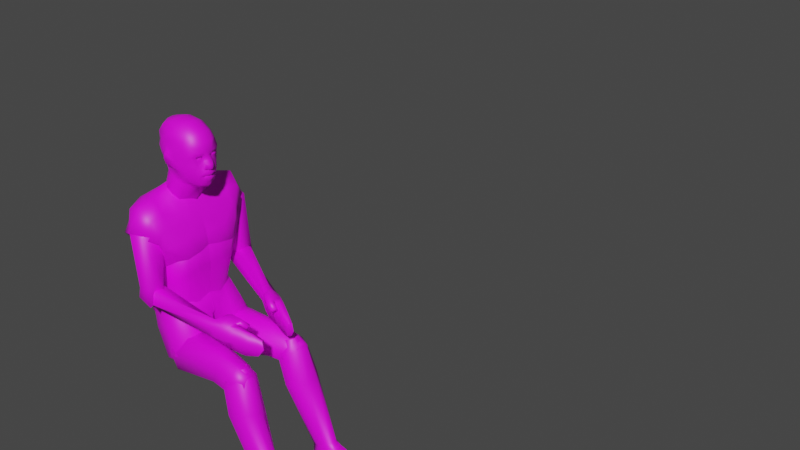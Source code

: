 # Source: New_Person_Animated.blend  (saved by Blender 2.80.51; exported with 4.5.12 LTS)
import bpy
from mathutils import Matrix  # noqa: F401  (used for matrix-valued properties, if any)

bpy.ops.wm.read_factory_settings(use_empty=True)
scene = bpy.context.scene
scene.name = 'Scene'

# ---- collections
col_collection = bpy.data.collections.new('Collection'); scene.collection.children.link(col_collection)

# ---- images (referenced by path relative to the original .blend; pixels are not part of the script)
import os
ASSET_DIR = os.environ.get("B2B_ASSET_DIR", "")  # directory of the original .blend (textures are referenced by path, not embedded)
HERE = os.path.dirname(os.path.abspath(__file__))  # packed textures are extracted next to this script under _unpacked/

def load_image(name, relpath, width, height, colorspace="sRGB"):
    """Load a texture the original file referenced (path relative to the .blend, or extracted next to this script)."""
    p = next((c for c in (os.path.join(HERE, relpath), os.path.join(ASSET_DIR, relpath)) if relpath and os.path.exists(c)), "")
    if p:
        img = bpy.data.images.load(p, check_existing=True)
        img.name = name
    else:  # same state as the original file: an image datablock whose file is absent (Cycles renders it pink)
        img = bpy.data.images.new(name, width, height)
        img.source = "FILE"
        img.filepath = "//" + (relpath or name)
    img.colorspace_settings.name = colorspace
    return img
img_texturedman_png = load_image('TexturedMan.png', 'TexturedMan.png', 1024, 1024, 'sRGB')
img_brown_eye_png = load_image('brown_eye.png', 'brown_eye.png', 1024, 1024, 'sRGB')

# ---- materials (node trees are filled in below, after node groups)
mat_texturedman = bpy.data.materials.new('TexturedMan')
mat_texturedman.displacement_method = 'DISPLACEMENT'
mat_texturedman.roughness = 0.25
mat_eye_brown_001 = bpy.data.materials.new('Eye_brown.001')
mat_eye_brown_001.displacement_method = 'DISPLACEMENT'
mat_eye_brown_001.roughness = 0.25
mat_eye_brown_001.metallic = -1.0

# ---- material node trees
mat_texturedman.use_nodes = True; mat_texturedman.node_tree.nodes.clear()
_N = mat_texturedman.node_tree.nodes; _L = mat_texturedman.node_tree.links
n0 = _N.new('ShaderNodeOutputMaterial'); n0.name = 'Material Output'; n0.location = (300, 300)
n1 = _N.new('ShaderNodeBsdfPrincipled'); n1.name = 'Principled BSDF'; n1.location = (10, 300)
n1.distribution = 'GGX'
n1.subsurface_method = 'BURLEY'
n1.inputs[3].default_value = 1.45
n2 = _N.new('ShaderNodeTexImage'); n2.name = 'Image Texture'; n2.location = (-416, 273)
n2.image = img_texturedman_png
_L.new(n1.outputs[0], n0.inputs[0])
_L.new(n2.outputs[0], n1.inputs[0])
n0.is_active_output = True
mat_eye_brown_001.use_nodes = True; mat_eye_brown_001.node_tree.nodes.clear()
_N = mat_eye_brown_001.node_tree.nodes; _L = mat_eye_brown_001.node_tree.links
n0 = _N.new('ShaderNodeBsdfPrincipled'); n0.name = 'Principled BSDF'; n0.location = (0, 300)
n0.distribution = 'GGX'
n0.subsurface_method = 'BURLEY'
n0.inputs[3].default_value = 1.45
n1 = _N.new('ShaderNodeOutputMaterial'); n1.name = 'Material Output'; n1.location = (300, 300)
n2 = _N.new('ShaderNodeTexImage'); n2.name = 'Image Texture'; n2.location = (-300, 300)
n2.label = 'Diffuse'
n2.image = img_brown_eye_png
n3 = _N.new('ShaderNodeRGB'); n3.name = 'RGB'; n3.location = (-300, 0)
n3.label = 'Specular'
n3.outputs[0].default_value = (1.0, 1.0, 1.0, 1.0)
n4 = _N.new('ShaderNodeRGB'); n4.name = 'RGB.001'; n4.location = (-300, -300)
n4.label = 'Opacity'
n4.outputs[0].default_value = (-1.0, -1.0, -1.0, 1.0)
_L.new(n0.outputs[0], n1.inputs[0])
_L.new(n2.outputs[0], n0.inputs[0])
n1.is_active_output = True

# ---- world
world_world = bpy.data.worlds.new('World'); scene.world = world_world
world_world.use_nodes = True; world_world.node_tree.nodes.clear()
_N = world_world.node_tree.nodes; _L = world_world.node_tree.links
n0 = _N.new('ShaderNodeOutputWorld'); n0.name = 'World Output'; n0.location = (300, 300)
n1 = _N.new('ShaderNodeBackground'); n1.name = 'Background'; n1.location = (10, 300)
n1.inputs[0].default_value = (0.05088, 0.05088, 0.05088, 1.0)
_L.new(n1.outputs[0], n0.inputs[0])
n0.is_active_output = True
world_world.color = (0.05088, 0.05088, 0.05088)
world_world.use_sun_shadow = False
world_world.sun_shadow_jitter_overblur = 0.0

# ---- meshes
me_human_low_proxy741 = bpy.data.meshes.new('human_low-proxy741')
me_human_low_proxy741.from_pydata([(0.03775, 0.0244, 1.483), (0.04368, 0.03719, 1.493), (0.02286, 0.01349, 1.474), (0.0372, 0.06071, 1.507), (0.04411, 0.05208, 1.502), (0.02967, 0.06579, 1.511), (0.01833, 0.06998, 1.515), (0.0, 0.07148, 1.516), (0.0, 0.07226, 1.517), (0.08496, -0.01508, 1.41), (-5.96e-08, -0.03626, 1.379), (0.04763, -0.03537, 1.384), (0.09092, 0.02393, 1.447), (0.08328, 0.08399, 1.48), (0.09512, 0.05784, 1.471), (0.07312, 0.09728, 1.479), (0.04802, 0.1035, 1.479), (0.02206, 0.1037, 1.484), (0.1453, -0.004436, 1.431), (0.1438, 0.09506, 1.463), (0.1387, 0.04889, 1.464), (0.2347, 0.001844, 1.365), (0.2035, 0.1107, 1.384), (0.2486, 0.05336, 1.374), (0.138, 0.1252, 1.449), (0.2194, 0.116, 1.341), (0.1889, -0.02791, 1.34), (0.1421, -0.03402, 1.385), (0.1836, 0.0382, 1.319), (0.1788, -0.0324, 1.314), (0.08427, -0.06265, 1.336), (0.1592, 0.006888, 1.287), (0.1347, -0.05936, 1.261), (0.04017, -0.08077, 1.275), (0.152, 0.00561, 1.212), (-2.265e-07, -0.05916, 1.328), (0.1739, 0.1125, 1.283), (0.1072, 0.1461, 1.42), (0.09309, 0.1629, 1.307), (0.06309, 0.1404, 1.406), (0.1495, 0.09868, 1.213), (-2.384e-08, 0.1433, 1.246), (0.08746, 0.1504, 1.24), (0.1943, -0.008202, 1.426), (0.2096, 0.044, 1.46), (0.2044, 0.1013, 1.436), (0.1604, 0.1296, 1.413), (0.1672, -0.02825, 1.379), (0.1461, -0.05182, 1.319), (0.1017, -0.08005, 1.265), (0.1286, 0.136, 1.371), (0.07489, 0.1516, 1.354), (0.0, 0.007136, 1.47), (0.0, 0.1032, 1.486), (-1.962e-05, -0.06893, 1.28), (-4.768e-08, 0.1419, 1.31), (0.0, 0.1245, 1.406), (-2.384e-08, 0.1324, 1.356), (0.0928, 0.03365, 1.182), (0.07222, 0.05081, 1.191), (0.09366, 0.002759, 1.181), (0.08791, -0.0188, 1.197), (0.07696, -0.02567, 1.199), (0.05653, -0.02591, 1.202), (0.0, 0.04845, 1.193), (0.0, -0.02198, 1.204)], [], [(0, 2, 11, 9), (4, 1, 12, 14), (3, 4, 14, 13), (6, 5, 15, 16), (7, 6, 16, 17), (12, 1, 0, 9), (14, 12, 18, 20), (13, 14, 20, 19), (44, 43, 21, 23), (45, 44, 23, 22), (3, 13, 15, 5), (45, 46, 24, 19), (19, 24, 15, 13), (43, 47, 26, 21), (48, 47, 27, 30), (26, 29, 31, 28), (9, 27, 18, 12), (25, 28, 31, 36), (50, 46, 25, 36), (17, 16, 37, 39), (50, 51, 39, 37), (15, 24, 37, 16), (36, 40, 42, 38), (31, 34, 40, 36), (29, 32, 34, 31), (29, 48, 49, 32), (20, 18, 43, 44), (19, 20, 44, 45), (22, 25, 46, 45), (18, 27, 47, 43), (29, 26, 47, 48), (49, 48, 30, 33), (37, 24, 46, 50), (36, 38, 51, 50), (27, 9, 11, 30), (30, 11, 10, 35), (52, 10, 11, 2), (8, 7, 17, 53), (53, 17, 39, 56), (57, 51, 38, 55), (38, 42, 41, 55), (33, 30, 35, 54), (56, 39, 51, 57), (26, 28, 21), (23, 25, 22), (21, 28, 25, 23), (0, 1, 4, 3, 5, 6, 7, 8, 52, 2), (49, 33, 63, 62), (58, 60, 61, 62, 63, 65, 64, 59), (42, 40, 58, 59), (34, 32, 61, 60), (41, 42, 59, 64), (40, 34, 60, 58), (33, 54, 65, 63), (32, 49, 62, 61)])
me_human_low_proxy741.polygons.foreach_set('use_smooth', [True] * 55)
_uv = me_human_low_proxy741.uv_layers.new(name='human_low-proxy741-UV')
_uv.uv.foreach_set('vector', [0.3825, 0.6534, 0.3697, 0.6442, 0.3713, 0.6184, 0.3877, 0.6326, 0.3974, 0.6703, 0.3911, 0.6624, 0.3981, 0.6504, 0.4069, 0.6626, 0.9089, 0.7985, 0.9047, 0.7932, 0.9075, 0.7835, 0.9163, 0.7894, 0.01494, 0.8008, 0.02257, 0.8053, 0.02507, 0.8193, 0.01674, 0.8181, 0.01044, 0.7994, 0.01494, 0.8008, 0.01674, 0.8181, 0.009573, 0.8146, 0.3981, 0.6504, 0.3911, 0.6624, 0.3825, 0.6534, 0.3877, 0.6326, 0.9075, 0.7835, 0.8952, 0.7853, 0.8865, 0.7597, 0.906, 0.7643, 0.9163, 0.7894, 0.9075, 0.7835, 0.906, 0.7643, 0.9245, 0.7669, 0.9045, 0.7483, 0.8864, 0.7433, 0.8907, 0.7224, 0.9094, 0.7269, 0.9285, 0.7522, 0.9045, 0.7483, 0.9094, 0.7269, 0.9343, 0.7382, 0.9089, 0.7985, 0.9163, 0.7894, 0.9205, 0.7938, 0.9109, 0.8039, 0.7459, 0.004932, 0.7345, 0.02319, 0.7268, 0.006404, 0.737, 0.0, 0.9245, 0.7669, 0.9372, 0.7706, 0.9205, 0.7938, 0.9163, 0.7894, 0.4197, 0.6482, 0.4205, 0.6263, 0.4348, 0.6329, 0.435, 0.6629, 0.4021, 0.5948, 0.4205, 0.6263, 0.4027, 0.624, 0.3783, 0.5976, 0.4348, 0.6329, 0.4177, 0.5961, 0.4315, 0.5853, 0.4515, 0.6117, 0.4915, 0.79, 0.4915, 0.8182, 0.4786, 0.8025, 0.4833, 0.7738, 0.752, 0.03594, 0.7809, 0.05092, 0.7801, 0.07374, 0.7436, 0.07608, 0.7257, 0.04082, 0.7345, 0.02319, 0.752, 0.03594, 0.7436, 0.07608, 0.2557, 0.01681, 0.264, 0.02106, 0.2957, 0.04845, 0.2801, 0.05262, 0.7257, 0.04082, 0.7032, 0.04522, 0.7032, 0.02139, 0.7138, 0.01521, 0.9205, 0.7938, 0.9372, 0.7706, 0.9461, 0.7827, 0.9212, 0.8045, 0.7436, 0.07608, 0.7409, 0.1086, 0.7075, 0.09687, 0.7047, 0.06693, 0.7801, 0.07374, 0.7709, 0.1088, 0.7409, 0.1086, 0.7436, 0.07608, 0.4177, 0.5961, 0.3984, 0.5678, 0.4248, 0.5486, 0.4315, 0.5853, 0.4177, 0.5961, 0.4021, 0.5948, 0.3828, 0.5665, 0.3984, 0.5678, 0.906, 0.7643, 0.8865, 0.7597, 0.8864, 0.7433, 0.9045, 0.7483, 0.9245, 0.7669, 0.906, 0.7643, 0.9045, 0.7483, 0.9285, 0.7522, 0.7533, 0.01159, 0.752, 0.03594, 0.7345, 0.02319, 0.7459, 0.004932, 0.4094, 0.6451, 0.4027, 0.624, 0.4205, 0.6263, 0.4197, 0.6482, 0.4177, 0.5961, 0.4348, 0.6329, 0.4205, 0.6263, 0.4021, 0.5948, 0.3828, 0.5665, 0.4021, 0.5948, 0.3783, 0.5976, 0.3626, 0.5675, 0.7138, 0.01521, 0.7268, 0.006404, 0.7345, 0.02319, 0.7257, 0.04082, 0.7436, 0.07608, 0.7047, 0.06693, 0.7032, 0.04522, 0.7257, 0.04082, 0.4027, 0.624, 0.3877, 0.6326, 0.3713, 0.6184, 0.3783, 0.5976, 0.335, 0.8013, 0.3513, 0.7757, 0.3664, 0.7738, 0.363, 0.7974, 0.3564, 0.6382, 0.3559, 0.6132, 0.3713, 0.6184, 0.3697, 0.6442, 0.006609, 0.7986, 0.01044, 0.7994, 0.009573, 0.8146, 0.003191, 0.8129, 0.2483, 0.01441, 0.2557, 0.01681, 0.2801, 0.05262, 0.2543, 0.05009, 0.2564, 0.07255, 0.2867, 0.07618, 0.2954, 0.09794, 0.2591, 0.0927, 0.2954, 0.09794, 0.2893, 0.1279, 0.2591, 0.1213, 0.2591, 0.0927, 0.3474, 0.8244, 0.335, 0.8013, 0.363, 0.7974, 0.3635, 0.8186, 0.2543, 0.05009, 0.2801, 0.05262, 0.2867, 0.07618, 0.2564, 0.07255, 0.4348, 0.6329, 0.4515, 0.6117, 0.435, 0.6629, 0.9094, 0.7269, 0.752, 0.03594, 0.7533, 0.01159, 0.435, 0.6629, 0.4515, 0.6117, 0.752, 0.03594, 0.9094, 0.7269, 0.3825, 0.6534, 0.3911, 0.6624, 0.9047, 0.7932, 0.9089, 0.7985, 0.02257, 0.8053, 0.01494, 0.8008, 0.01044, 0.7994, 0.006609, 0.7986, 0.3564, 0.6382, 0.3697, 0.6442, 0.3828, 0.5665, 0.3626, 0.5675, 0.3626, 0.5675, 0.3828, 0.5665, 0.7409, 0.1086, 0.7709, 0.1088, 0.3984, 0.5678, 0.3828, 0.5665, 0.3626, 0.5675, 0.3635, 0.8186, 0.2591, 0.1213, 0.2893, 0.1279, 0.7075, 0.09687, 0.7409, 0.1086, 0.7409, 0.1086, 0.7075, 0.09687, 0.4248, 0.5486, 0.3984, 0.5678, 0.3984, 0.5678, 0.4248, 0.5486, 0.2591, 0.1213, 0.2893, 0.1279, 0.2893, 0.1279, 0.2591, 0.1213, 0.7409, 0.1086, 0.7709, 0.1088, 0.7709, 0.1088, 0.7409, 0.1086, 0.3474, 0.8244, 0.3635, 0.8186, 0.3635, 0.8186, 0.3474, 0.8244, 0.3984, 0.5678, 0.3828, 0.5665, 0.3828, 0.5665, 0.3984, 0.5678])
me_human_low_proxy741.materials.append(mat_texturedman)
me_human_low_proxy741.use_remesh_preserve_volume = False
me_human_low_proxy741.use_remesh_preserve_attributes = False
me_human_low_proxy741.use_mirror_vertex_groups = False
me_human_low_proxy741.update()
me_human_low_highpolyeyes = bpy.data.meshes.new('human_low-highpolyeyes')
me_human_low_highpolyeyes.from_pydata([], [], [])
_uv = me_human_low_highpolyeyes.uv_layers.new(name='human_low-highpolyeyes-UV')
_uv.uv.foreach_set('vector', [])
me_human_low_highpolyeyes.materials.append(mat_eye_brown_001)
me_human_low_highpolyeyes.use_remesh_preserve_volume = False
me_human_low_highpolyeyes.use_remesh_preserve_attributes = False
me_human_low_highpolyeyes.use_mirror_vertex_groups = False
me_human_low_highpolyeyes.update()
me_human_low_proxy741_001 = bpy.data.meshes.new('human_low-proxy741.001')
me_human_low_proxy741_001.from_pydata([(0.0542, -0.04419, -0.02848), (0.02292, 0.06465, -0.008896), (0.06801, 0.007326, -0.01908), (0.0558, -0.04371, -0.2334), (0.02043, 0.04793, -0.2287), (0.06802, 0.004112, -0.224), (0.06647, -0.03492, -0.2943), (0.03064, 0.04916, -0.2717), (0.06732, 0.01943, -0.2657), (-0.03491, 0.07265, -0.01865), (-0.01002, 0.0398, -0.2299), (-0.01618, -0.06483, -0.04057), (-0.001655, -0.03657, -0.2381), (-0.07071, -0.005155, -0.04103), (-0.02459, -0.00605, -0.2316), (-0.003653, -0.03061, -0.276), (0.001768, 0.03886, -0.2743), (-0.02081, 0.001336, -0.2708), (0.02079, -0.02036, -0.0009768), (0.0265, 0.00093, 0.002907), (0.007866, 0.02462, 0.007117), (-0.01604, 0.02793, 0.003088), (-0.008294, -0.02889, -0.005973), (-0.03083, -0.004228, -0.006162), (0.0409, -0.006828, -0.303), (0.04125, 0.016, -0.291), (0.02585, 0.02848, -0.2935), (0.01144, -0.005018, -0.2953), (0.01372, 0.02416, -0.2946), (0.004234, 0.008399, -0.2931)], [], [(2, 0, 3, 5), (1, 2, 5, 4), (5, 3, 6, 8), (4, 5, 8, 7), (4, 10, 9, 1), (0, 11, 12, 3), (11, 13, 14, 12), (13, 9, 10, 14), (3, 12, 15, 6), (14, 10, 16, 17), (7, 16, 10, 4), (15, 12, 14, 17), (11, 0, 18, 22), (18, 19, 20, 21, 23, 22), (0, 2, 19, 18), (13, 11, 22, 23), (1, 9, 21, 20), (2, 1, 20, 19), (9, 13, 23, 21), (6, 15, 27, 24), (24, 27, 29, 28, 26, 25), (7, 8, 25, 26), (8, 6, 24, 25), (15, 17, 29, 27), (17, 16, 28, 29), (16, 7, 26, 28)])
me_human_low_proxy741_001.polygons.foreach_set('use_smooth', [True] * 26)
_uv = me_human_low_proxy741_001.uv_layers.new(name='human_low-proxy741-UV')
_uv.uv.foreach_set('vector', [0.9094, 0.7269, 0.8907, 0.7224, 0.9011, 0.6302, 0.9176, 0.6344, 0.9343, 0.7382, 0.9094, 0.7269, 0.9176, 0.6344, 0.9373, 0.6383, 0.9176, 0.6344, 0.9011, 0.6302, 0.9074, 0.6017, 0.9262, 0.616, 0.9373, 0.6383, 0.9176, 0.6344, 0.9262, 0.616, 0.9395, 0.6178, 0.8251, 0.02035, 0.8269, 0.03116, 0.752, 0.03594, 0.7533, 0.01159, 0.435, 0.6629, 0.4348, 0.6329, 0.5086, 0.6455, 0.5031, 0.6678, 0.5259, 0.6864, 0.5483, 0.6802, 0.5549, 0.7725, 0.5444, 0.7776, 0.5483, 0.6802, 0.58, 0.6708, 0.5724, 0.7712, 0.5549, 0.7725, 0.5031, 0.6678, 0.5086, 0.6455, 0.5227, 0.6461, 0.5259, 0.6743, 0.5549, 0.7725, 0.5724, 0.7712, 0.5734, 0.7925, 0.5588, 0.7905, 0.2467, 0.8041, 0.2368, 0.8005, 0.2362, 0.7856, 0.2467, 0.7888, 0.5478, 0.7948, 0.5444, 0.7776, 0.5549, 0.7725, 0.5588, 0.7905, 0.4348, 0.6329, 0.435, 0.6629, 0.435, 0.6629, 0.4348, 0.6329, 0.435, 0.6629, 0.9094, 0.7269, 0.7533, 0.01159, 0.58, 0.6708, 0.5483, 0.6802, 0.4348, 0.6329, 0.8907, 0.7224, 0.9094, 0.7269, 0.9094, 0.7269, 0.8907, 0.7224, 0.5483, 0.6802, 0.5259, 0.6864, 0.5259, 0.6864, 0.5483, 0.6802, 0.7533, 0.01159, 0.752, 0.03594, 0.752, 0.03594, 0.7533, 0.01159, 0.9094, 0.7269, 0.9343, 0.7382, 0.9343, 0.7382, 0.9094, 0.7269, 0.58, 0.6708, 0.5483, 0.6802, 0.5483, 0.6802, 0.58, 0.6708, 0.5259, 0.6743, 0.5227, 0.6461, 0.5227, 0.6461, 0.5259, 0.6743, 0.5259, 0.6743, 0.5227, 0.6461, 0.5588, 0.7905, 0.5734, 0.7925, 0.2467, 0.8041, 0.9262, 0.616, 0.9395, 0.6178, 0.9262, 0.616, 0.9262, 0.616, 0.9395, 0.6178, 0.9262, 0.616, 0.9074, 0.6017, 0.9074, 0.6017, 0.9262, 0.616, 0.5478, 0.7948, 0.5588, 0.7905, 0.5588, 0.7905, 0.5478, 0.7948, 0.5588, 0.7905, 0.5734, 0.7925, 0.5734, 0.7925, 0.5588, 0.7905, 0.2368, 0.8005, 0.2467, 0.8041, 0.2467, 0.8041, 0.2368, 0.8005])
me_human_low_proxy741_001.materials.append(mat_texturedman)
me_human_low_proxy741_001.use_remesh_preserve_volume = False
me_human_low_proxy741_001.use_remesh_preserve_attributes = False
me_human_low_proxy741_001.use_mirror_vertex_groups = False
me_human_low_proxy741_001.update()
me_human_low_proxy741_002 = bpy.data.meshes.new('human_low-proxy741.002')
me_human_low_proxy741_002.from_pydata([(0.04227, -0.04086, -0.02879), (0.006438, 0.04321, -0.006179), (0.04311, 0.01349, -0.0001991), (0.04145, -0.05256, -0.2598), (0.05905, 0.006712, -0.2612), (0.06379, -0.02802, -0.2571), (-0.02786, -0.03655, -0.0105), (0.01579, -0.03152, -0.2593), (-0.02244, 0.03292, -0.008808), (-0.04502, -0.004609, -0.005272), (0.01109, -0.001143, -0.2625), (0.03345, 0.02232, -0.2632), (0.01417, -0.08447, -0.3009), (0.001907, -0.06634, -0.2844), (0.02259, -0.07814, -0.373), (0.0009303, -0.07003, -0.3722), (0.02857, -0.0624, -0.3697), (0.005721, -0.05459, -0.3684), (0.03177, -0.06837, -0.3239), (0.002538, -0.04675, -0.3081), (-0.00193, -0.06845, -0.3383), (0.01533, -0.08512, -0.3388), (0.009546, -0.05149, -0.3385), (0.03209, -0.05925, -0.3433), (0.05976, -0.0535, -0.2929), (0.05914, -0.06211, -0.3175), (0.008327, -0.02539, -0.2905), (0.0631, -0.0006772, -0.2852), (0.06596, -0.007695, -0.3202), (0.0439, 0.02476, -0.2856), (0.03931, 0.02676, -0.3283), (0.01383, 0.01914, -0.2928), (0.0161, 0.02053, -0.3326), (0.02313, -0.02453, -0.3277), (0.03356, -0.07032, -0.3536), (0.05738, -0.06967, -0.3485), (0.06525, -0.01919, -0.3545), (0.05073, 0.02422, -0.3601), (0.02926, 0.02062, -0.3668), (0.02338, -0.02673, -0.3636), (0.03273, -0.06652, -0.4062), (0.05559, -0.07311, -0.395), (0.05553, 0.01749, -0.407), (0.03677, 0.01566, -0.4134), (0.03181, -0.0325, -0.3998), (0.03966, -0.06477, -0.4433), (0.0554, -0.06753, -0.4431), (0.05797, -0.0396, -0.4603), (0.05693, -0.006255, -0.4508), (0.04024, -0.003759, -0.4481), (0.03558, -0.03692, -0.4526), (0.0663, -0.02934, -0.3971), (0.03966, -0.06477, -0.4433), (0.0554, -0.06753, -0.4431), (0.05797, -0.0396, -0.4603), (0.05693, -0.006255, -0.4508), (0.04024, -0.003759, -0.4481), (0.03558, -0.03692, -0.4526), (0.01605, -0.01967, 0.01376), (0.01635, -6.959e-06, 0.02411), (0.003086, 0.01075, 0.02194), (-0.009321, -0.01811, 0.02038), (-0.00736, 0.007024, 0.02099), (-0.01553, -0.006552, 0.02227)], [], [(2, 0, 3, 5), (1, 2, 5, 4), (0, 6, 7, 3), (6, 9, 10, 7), (8, 11, 10, 9), (4, 11, 8, 1), (3, 7, 13, 12), (21, 20, 15, 14), (14, 15, 17, 16), (23, 22, 19, 18), (21, 23, 18, 12), (20, 22, 17, 15), (12, 13, 20, 21), (16, 17, 22, 23), (14, 16, 23, 21), (13, 19, 22, 20), (12, 18, 25, 24), (27, 4, 5, 24), (3, 12, 24, 5), (7, 26, 19, 13), (4, 27, 29, 11), (29, 27, 28, 30), (31, 10, 11, 29), (31, 29, 30, 32), (26, 7, 10, 31), (26, 31, 32, 33), (33, 18, 19, 26), (33, 32, 38, 39), (30, 28, 36, 37), (35, 41, 51, 36), (32, 30, 37, 38), (25, 18, 34, 35), (18, 33, 39, 34), (38, 37, 42, 43), (28, 25, 35, 36), (34, 39, 44, 40), (35, 34, 40, 41), (39, 38, 43, 44), (44, 43, 49, 50), (43, 42, 48, 49), (27, 24, 25, 28), (40, 44, 50, 45), (41, 40, 45, 46), (36, 51, 42, 37), (51, 47, 48, 42), (41, 46, 47, 51), (54, 57, 56, 55), (52, 57, 54, 53), (1, 8, 62, 60), (58, 59, 60, 62, 63, 61), (0, 2, 59, 58), (6, 0, 58, 61), (9, 6, 61, 63), (2, 1, 60, 59), (8, 9, 63, 62)])
me_human_low_proxy741_002.polygons.foreach_set('use_smooth', [True] * 55)
_uv = me_human_low_proxy741_002.uv_layers.new(name='human_low-proxy741-UV')
_uv.uv.foreach_set('vector', [0.9262, 0.616, 0.9074, 0.6017, 0.9137, 0.4955, 0.9205, 0.4968, 0.9395, 0.6178, 0.9262, 0.616, 0.9205, 0.4968, 0.9338, 0.4965, 0.7847, 0.6805, 0.8107, 0.6723, 0.8046, 0.7561, 0.7966, 0.7629, 0.5478, 0.7948, 0.5588, 0.7905, 0.5683, 0.9125, 0.5574, 0.9127, 0.5734, 0.7925, 0.5767, 0.9135, 0.5683, 0.9125, 0.5588, 0.7905, 0.8207, 0.7647, 0.813, 0.7594, 0.8107, 0.6741, 0.8207, 0.6723, 0.7966, 0.7629, 0.8046, 0.7561, 0.8107, 0.7769, 0.8076, 0.786, 0.7727, 0.8152, 0.7682, 0.813, 0.7665, 0.8038, 0.7727, 0.8036, 0.2299, 0.7856, 0.2362, 0.7865, 0.2358, 0.7901, 0.2293, 0.7891, 0.2286, 0.7974, 0.2343, 0.7995, 0.2362, 0.812, 0.2267, 0.8044, 0.2869, 0.7776, 0.2929, 0.7747, 0.2929, 0.784, 0.2871, 0.7939, 0.5416, 0.9485, 0.5455, 0.9484, 0.5452, 0.9607, 0.5416, 0.9619, 0.5364, 0.9332, 0.5417, 0.9257, 0.5416, 0.9485, 0.5372, 0.9496, 0.2293, 0.7891, 0.2358, 0.7901, 0.2343, 0.7995, 0.2286, 0.7974, 0.2884, 0.7639, 0.2917, 0.7645, 0.2929, 0.7747, 0.2869, 0.7776, 0.5417, 0.9257, 0.5485, 0.9337, 0.5455, 0.9484, 0.5416, 0.9485, 0.6507, 0.8076, 0.6423, 0.7981, 0.6452, 0.7875, 0.6507, 0.7889, 0.9327, 0.4852, 0.9338, 0.4965, 0.9205, 0.4968, 0.9128, 0.4799, 0.7966, 0.7629, 0.8076, 0.786, 0.7918, 0.7745, 0.7896, 0.7554, 0.5574, 0.9127, 0.5587, 0.9257, 0.5485, 0.9337, 0.5417, 0.9257, 0.9338, 0.4965, 0.9327, 0.4852, 0.9427, 0.487, 0.9408, 0.4979, 0.9427, 0.487, 0.9327, 0.4852, 0.9314, 0.469, 0.9459, 0.4687, 0.2162, 0.7992, 0.2169, 0.8152, 0.2084, 0.8096, 0.2063, 0.801, 0.2162, 0.7992, 0.2063, 0.801, 0.2102, 0.786, 0.2169, 0.7856, 0.5587, 0.9257, 0.5574, 0.9127, 0.5683, 0.9125, 0.5771, 0.9261, 0.5587, 0.9257, 0.5771, 0.9261, 0.579, 0.9438, 0.5609, 0.9429, 0.5609, 0.9429, 0.5441, 0.9419, 0.5485, 0.9337, 0.5587, 0.9257, 0.5609, 0.9429, 0.579, 0.9438, 0.58, 0.9601, 0.5611, 0.9599, 0.9459, 0.4687, 0.9314, 0.469, 0.9285, 0.4532, 0.9461, 0.4534, 0.9092, 0.4547, 0.9102, 0.4341, 0.9263, 0.4337, 0.9285, 0.4532, 0.6853, 0.7287, 0.6786, 0.73, 0.6763, 0.7192, 0.6819, 0.7174, 0.2063, 0.8176, 0.1963, 0.8139, 0.2003, 0.8024, 0.2063, 0.8049, 0.5441, 0.9419, 0.5609, 0.9429, 0.5611, 0.9599, 0.544, 0.9575, 0.6819, 0.7174, 0.6763, 0.7192, 0.6775, 0.7029, 0.6819, 0.7014, 0.9314, 0.469, 0.9105, 0.4689, 0.9092, 0.4547, 0.9285, 0.4532, 0.544, 0.9575, 0.5611, 0.9599, 0.5597, 0.9774, 0.5467, 0.9813, 0.2063, 0.8049, 0.2003, 0.8024, 0.1996, 0.7856, 0.2057, 0.7884, 0.5611, 0.9599, 0.58, 0.9601, 0.579, 0.9816, 0.5597, 0.9774, 0.5597, 0.9774, 0.579, 0.9816, 0.572, 0.9973, 0.5592, 1.0, 0.6819, 0.7014, 0.6775, 0.7029, 0.6796, 0.6832, 0.6829, 0.685, 0.9327, 0.4852, 0.9128, 0.4799, 0.9105, 0.4689, 0.9314, 0.469, 0.5467, 0.9813, 0.5597, 0.9774, 0.5592, 1.0, 0.5485, 0.9974, 0.7905, 0.8149, 0.7847, 0.8099, 0.7867, 0.7976, 0.79, 0.798, 0.9285, 0.4532, 0.9263, 0.4337, 0.9453, 0.4321, 0.9461, 0.4534, 0.9263, 0.4337, 0.9253, 0.4083, 0.9376, 0.4131, 0.9453, 0.4321, 0.9102, 0.4341, 0.9147, 0.414, 0.9253, 0.4083, 0.9263, 0.4337, 0.6802, 0.6708, 0.6853, 0.6741, 0.6829, 0.685, 0.6796, 0.6832, 0.7867, 0.7976, 0.785, 0.7876, 0.7905, 0.786, 0.79, 0.798, 0.8207, 0.6723, 0.8107, 0.6741, 0.8107, 0.6741, 0.8207, 0.6723, 0.7847, 0.6805, 0.9262, 0.616, 0.8207, 0.6723, 0.5734, 0.7925, 0.5588, 0.7905, 0.8107, 0.6723, 0.9074, 0.6017, 0.9262, 0.616, 0.9262, 0.616, 0.9074, 0.6017, 0.8107, 0.6723, 0.7847, 0.6805, 0.7847, 0.6805, 0.8107, 0.6723, 0.5588, 0.7905, 0.5478, 0.7948, 0.5478, 0.7948, 0.5588, 0.7905, 0.9262, 0.616, 0.9395, 0.6178, 0.9395, 0.6178, 0.9262, 0.616, 0.5734, 0.7925, 0.5588, 0.7905, 0.5588, 0.7905, 0.5734, 0.7925])
me_human_low_proxy741_002.materials.append(mat_texturedman)
me_human_low_proxy741_002.use_remesh_preserve_volume = False
me_human_low_proxy741_002.use_remesh_preserve_attributes = False
me_human_low_proxy741_002.use_mirror_vertex_groups = False
me_human_low_proxy741_002.update()
me_human_low_proxy741_004 = bpy.data.meshes.new('human_low-proxy741.004')
me_human_low_proxy741_004.from_pydata([(0.05631, -0.06602, -0.227), (0.01589, -0.0759, -0.2094), (0.07722, -0.01949, -0.2294), (0.07604, 0.03615, -0.1933), (0.006523, 0.06358, -0.195), (0.04801, 0.05948, -0.1957), (-0.03746, -0.02437, -0.203), (-0.02111, -0.09183, -0.006757), (0.04914, -0.09026, 0.001322), (0.09605, -0.03293, 0.005343), (0.07846, 0.04973, 0.003584), (0.02373, 0.09072, -0.001279), (-0.07636, -0.03415, -0.0178), (-0.04436, 0.07282, -0.00566), (0.05289, -0.04848, -0.3044), (0.02469, -0.04625, -0.3033), (0.0849, -0.01485, -0.3042), (0.09214, 0.04398, -0.2991), (0.02352, 0.07878, -0.2947), (0.06439, 0.07878, -0.3012), (-0.01119, -0.02025, -0.3005), (-0.04474, 0.01739, -0.2058), (-0.08577, 0.01027, -0.01497), (-0.02261, 0.03183, -0.2979), (-0.01585, -0.04428, 0.06177), (0.01594, -0.04357, 0.06543), (0.03718, -0.01762, 0.06725), (0.02921, 0.0198, 0.06645), (0.004445, 0.03835, 0.06425), (-0.02638, 0.03025, 0.06227), (-0.04512, 0.001933, 0.05806), (-0.04086, -0.01817, 0.05677), (0.03406, 0.04257, -0.3453), (0.05446, 0.04257, -0.3485), (0.04872, -0.02096, -0.3501), (0.03465, -0.01985, -0.3496), (0.01673, -0.00687, -0.3482), (0.0647, -0.004172, -0.3501), (0.06832, 0.02519, -0.3475), (0.01103, 0.01913, -0.3469)], [], [(8, 7, 1, 0), (9, 8, 0, 2), (11, 10, 3, 5), (9, 2, 3, 10), (22, 13, 4, 21), (11, 5, 4, 13), (1, 7, 12, 6), (4, 5, 19, 18), (0, 1, 15, 14), (1, 6, 20, 15), (2, 0, 14, 16), (3, 2, 16, 17), (21, 4, 18, 23), (5, 3, 17, 19), (12, 22, 21, 6), (6, 21, 23, 20), (10, 11, 28, 27), (24, 25, 26, 27, 28, 29, 30, 31), (11, 13, 29, 28), (22, 12, 31, 30), (9, 10, 27, 26), (12, 7, 24, 31), (8, 9, 26, 25), (13, 22, 30, 29), (7, 8, 25, 24), (20, 23, 39, 36), (32, 33, 38, 37, 34, 35, 36, 39), (23, 18, 32, 39), (18, 19, 33, 32), (17, 16, 37, 38), (16, 14, 34, 37), (15, 20, 36, 35), (14, 15, 35, 34), (19, 17, 38, 33)])
me_human_low_proxy741_004.polygons.foreach_set('use_smooth', [True] * 34)
_uv = me_human_low_proxy741_004.uv_layers.new(name='human_low-proxy741-UV')
_uv.uv.foreach_set('vector', [0.4357, 0.3495, 0.4148, 0.3425, 0.445, 0.2525, 0.4602, 0.2466, 0.4654, 0.3556, 0.4357, 0.3495, 0.4602, 0.2466, 0.4787, 0.2474, 0.7251, 0.3096, 0.7526, 0.3075, 0.7576, 0.3989, 0.744, 0.4003, 0.7835, 0.3062, 0.7749, 0.4151, 0.7576, 0.3989, 0.7526, 0.3075, 0.2342, 0.3449, 0.2645, 0.3398, 0.2764, 0.4306, 0.2483, 0.4344, 0.2898, 0.3407, 0.2866, 0.4334, 0.2764, 0.4306, 0.2645, 0.3398, 1.0, 0.6527, 0.9967, 0.748, 0.9633, 0.7445, 0.9693, 0.6571, 0.732, 0.3996, 0.744, 0.4003, 0.7429, 0.4497, 0.7326, 0.4465, 0.4602, 0.2466, 0.445, 0.2525, 0.463, 0.211, 0.4698, 0.2114, 1.0, 0.6527, 0.9693, 0.6571, 0.9744, 0.6106, 0.9919, 0.6083, 0.4787, 0.2474, 0.4602, 0.2466, 0.4698, 0.2114, 0.488, 0.2136, 0.4912, 0.2655, 0.4787, 0.2474, 0.488, 0.2136, 0.506, 0.2178, 0.2483, 0.4344, 0.2764, 0.4306, 0.2857, 0.477, 0.2592, 0.4776, 0.744, 0.4003, 0.7576, 0.3989, 0.7601, 0.4485, 0.7429, 0.4497, 0.9633, 0.7445, 0.9483, 0.7454, 0.9559, 0.6552, 0.9693, 0.6571, 0.9693, 0.6571, 0.9559, 0.6552, 0.9568, 0.6109, 0.9744, 0.6106, 0.7526, 0.3075, 0.7251, 0.3096, 0.7251, 0.3096, 0.7526, 0.3075, 0.9967, 0.748, 0.4357, 0.3495, 0.7835, 0.3062, 0.7526, 0.3075, 0.2898, 0.3407, 0.2645, 0.3398, 0.9483, 0.7454, 0.9633, 0.7445, 0.2898, 0.3407, 0.2645, 0.3398, 0.2645, 0.3398, 0.2898, 0.3407, 0.9483, 0.7454, 0.9633, 0.7445, 0.9633, 0.7445, 0.9483, 0.7454, 0.7835, 0.3062, 0.7526, 0.3075, 0.7526, 0.3075, 0.7835, 0.3062, 0.9633, 0.7445, 0.9967, 0.748, 0.9967, 0.748, 0.9633, 0.7445, 0.4357, 0.3495, 0.4654, 0.3556, 0.4654, 0.3556, 0.4357, 0.3495, 0.2645, 0.3398, 0.2342, 0.3449, 0.2342, 0.3449, 0.2645, 0.3398, 0.4148, 0.3425, 0.4357, 0.3495, 0.4357, 0.3495, 0.4148, 0.3425, 0.9744, 0.6106, 0.9568, 0.6109, 0.9568, 0.6109, 0.9744, 0.6106, 0.2857, 0.477, 0.7429, 0.4497, 0.506, 0.2178, 0.488, 0.2136, 0.4698, 0.2114, 0.9919, 0.6083, 0.9744, 0.6106, 0.2592, 0.4776, 0.2592, 0.4776, 0.2857, 0.477, 0.2857, 0.477, 0.2592, 0.4776, 0.7326, 0.4465, 0.7429, 0.4497, 0.7429, 0.4497, 0.7326, 0.4465, 0.506, 0.2178, 0.488, 0.2136, 0.488, 0.2136, 0.506, 0.2178, 0.488, 0.2136, 0.4698, 0.2114, 0.4698, 0.2114, 0.488, 0.2136, 0.9919, 0.6083, 0.9744, 0.6106, 0.9744, 0.6106, 0.9919, 0.6083, 0.4698, 0.2114, 0.463, 0.211, 0.463, 0.211, 0.4698, 0.2114, 0.7429, 0.4497, 0.7601, 0.4485, 0.7601, 0.4485, 0.7429, 0.4497])
me_human_low_proxy741_004.materials.append(mat_texturedman)
me_human_low_proxy741_004.use_remesh_preserve_volume = False
me_human_low_proxy741_004.use_remesh_preserve_attributes = False
me_human_low_proxy741_004.use_mirror_vertex_groups = False
me_human_low_proxy741_004.update()
me_human_low_proxy741_005 = bpy.data.meshes.new('human_low-proxy741.005')
me_human_low_proxy741_005.from_pydata([(0.01487, -0.05762, -0.002628), (-0.01333, -0.05539, -0.001493), (0.04688, -0.02398, -0.002436), (0.05412, 0.03484, 0.002666), (-0.0145, 0.06965, 0.007069), (0.02637, 0.06965, 0.0006126), (-0.04921, -0.02939, 0.001315), (0.02665, -0.04333, -0.1248), (-0.01803, -0.0358, -0.1361), (0.05848, -0.01844, -0.1122), (0.07081, 0.03748, -0.1093), (-0.003568, 0.0837, -0.1309), (0.04045, 0.07675, -0.1241), (-0.05276, -0.009492, -0.1288), (0.0205, -0.05271, -0.3929), (-0.005807, -0.04686, -0.3867), (0.04684, -0.02146, -0.398), (0.05081, 0.01763, -0.3999), (-0.004446, 0.04899, -0.396), (0.01936, 0.05334, -0.3949), (-0.01787, -0.02132, -0.3875), (0.02381, -0.06646, -0.4054), (-0.01441, -0.06347, -0.4089), (0.05597, -0.02401, -0.4333), (0.0238, -0.0892, -0.4201), (-0.02775, -0.06572, -0.4301), (0.05868, -0.04211, -0.4517), (0.01663, -0.1197, -0.4356), (-0.03446, -0.1212, -0.4451), (0.06684, -0.08059, -0.4644), (0.01187, -0.1922, -0.4587), (-0.02774, -0.1884, -0.4589), (0.06294, -0.15, -0.4634), (0.04813, 0.01616, -0.4463), (-0.0125, 0.05644, -0.4331), (0.02148, 0.06514, -0.4373), (-0.02643, -0.01429, -0.4319), (0.04597, 0.02144, -0.467), (-0.0147, 0.05505, -0.4704), (0.01703, 0.0663, -0.4692), (-0.02431, -0.01043, -0.458), (-0.02848, -0.06208, -0.4553), (0.04724, -0.02261, -0.4795), (-0.03861, -0.118, -0.4805), (0.05494, -0.0767, -0.4885), (0.00972, -0.1933, -0.4878), (-0.026, -0.1865, -0.4895), (0.05958, -0.1512, -0.4902), (0.0369, 0.01049, -0.4835), (-0.008594, 0.03785, -0.4892), (0.01265, 0.05353, -0.4856), (-0.01913, -0.01666, -0.4802), (-0.06063, 0.0227, 0.003949), (-0.05974, 0.03275, -0.1245), (-0.02061, 0.01077, -0.394), (-0.02374, 0.02007, -0.4379), (-0.02511, 0.02, -0.4715), (-0.01253, 0.009408, -0.4895), (0.001772, -0.03601, 0.04249), (-0.01101, -0.035, 0.04301), (0.01627, -0.02077, 0.04258), (0.01956, 0.005885, 0.04489), (-0.01154, 0.02166, 0.04689), (0.006981, 0.02166, 0.04396), (-0.02727, -0.02322, 0.04428), (-0.03244, 0.0003823, 0.04547)], [], [(3, 2, 9, 10), (2, 0, 7, 9), (5, 3, 10, 12), (52, 4, 11, 53), (4, 5, 12, 11), (1, 6, 13, 8), (0, 1, 8, 7), (9, 7, 14, 16), (12, 10, 17, 19), (53, 11, 18, 54), (11, 12, 19, 18), (8, 13, 20, 15), (7, 8, 15, 14), (10, 9, 16, 17), (14, 15, 22, 21), (16, 14, 21, 23), (21, 22, 25, 24), (23, 21, 24, 26), (24, 25, 28, 27), (26, 24, 27, 29), (27, 28, 31, 30), (29, 27, 30, 32), (18, 19, 35, 34), (54, 18, 34, 55), (19, 17, 33, 35), (16, 23, 33, 17), (22, 15, 20, 36), (35, 33, 37, 39), (55, 34, 38, 56), (34, 35, 39, 38), (26, 37, 33, 23), (22, 36, 40, 25), (38, 39, 50, 49), (31, 28, 43, 46), (37, 26, 42, 48), (39, 37, 48, 50), (28, 25, 41, 43), (25, 40, 51, 41), (56, 38, 49, 57), (29, 32, 47, 44), (26, 29, 44, 42), (32, 30, 45, 47), (30, 31, 46, 45), (45, 46, 43, 47), (41, 44, 47, 43), (44, 41, 51, 42), (6, 52, 53, 13), (13, 53, 54, 20), (20, 54, 55, 36), (36, 55, 56, 40), (40, 56, 57, 51), (57, 48, 42, 51), (50, 48, 57, 49), (3, 5, 63, 61), (52, 6, 64, 65), (2, 3, 61, 60), (6, 1, 59, 64), (5, 4, 62, 63), (4, 52, 65, 62), (0, 2, 60, 58), (1, 0, 58, 59)])
me_human_low_proxy741_005.polygons.foreach_set('use_smooth', [True] * 61)
_uv = me_human_low_proxy741_005.uv_layers.new(name='human_low-proxy741-UV')
_uv.uv.foreach_set('vector', [0.506, 0.2178, 0.488, 0.2136, 0.5008, 0.1642, 0.5195, 0.1679, 0.488, 0.2136, 0.4698, 0.2114, 0.4862, 0.1563, 0.5008, 0.1642, 0.7429, 0.4497, 0.7601, 0.4485, 0.7648, 0.5, 0.7455, 0.507, 0.2592, 0.4776, 0.2857, 0.477, 0.2928, 0.5398, 0.2619, 0.5362, 0.7326, 0.4465, 0.7429, 0.4497, 0.7455, 0.507, 0.7321, 0.5102, 0.9919, 0.6083, 0.9744, 0.6106, 0.9649, 0.55, 0.982, 0.5455, 0.9998, 0.6065, 0.9919, 0.6083, 0.982, 0.5455, 0.9969, 0.5489, 0.5008, 0.1642, 0.4862, 0.1563, 0.4986, 0.031, 0.5143, 0.03185, 0.7455, 0.507, 0.7648, 0.5, 0.7676, 0.6345, 0.7491, 0.6326, 0.2619, 0.5362, 0.2928, 0.5398, 0.2809, 0.6635, 0.2663, 0.6632, 0.7321, 0.5102, 0.7455, 0.507, 0.7491, 0.6326, 0.7456, 0.6333, 0.982, 0.5455, 0.9649, 0.55, 0.9756, 0.4288, 0.9854, 0.4285, 0.9969, 0.5489, 0.982, 0.5455, 0.9854, 0.4285, 0.9928, 0.4244, 0.5195, 0.1679, 0.5008, 0.1642, 0.5143, 0.03185, 0.5259, 0.03283, 0.7755, 0.8013, 0.7743, 0.7932, 0.7812, 0.7884, 0.7812, 0.8023, 0.5143, 0.03185, 0.4986, 0.031, 0.496, 0.02395, 0.5181, 0.01575, 0.635, 0.8013, 0.6341, 0.7907, 0.6423, 0.7875, 0.6423, 0.8085, 0.5181, 0.01575, 0.496, 0.02395, 0.49, 0.01567, 0.5145, 0.007022, 0.3811, 0.7826, 0.4007, 0.7738, 0.4038, 0.7983, 0.384, 0.7963, 0.5145, 0.007022, 0.49, 0.01567, 0.4795, 0.006656, 0.5067, 0.0, 0.384, 0.7963, 0.4038, 0.7983, 0.4006, 0.8264, 0.3859, 0.8264, 0.3667, 0.7761, 0.384, 0.7963, 0.3859, 0.8264, 0.3664, 0.8068, 0.2809, 0.6635, 0.2873, 0.6634, 0.2914, 0.6827, 0.2809, 0.68, 0.2663, 0.6632, 0.2809, 0.6635, 0.2809, 0.68, 0.268, 0.683, 0.7491, 0.6326, 0.7676, 0.6345, 0.7678, 0.6561, 0.7462, 0.6526, 0.778, 0.6338, 0.7824, 0.6504, 0.7678, 0.6561, 0.7676, 0.6345, 0.988, 0.418, 0.9854, 0.4285, 0.9756, 0.4288, 0.9705, 0.4083, 0.7462, 0.6526, 0.7678, 0.6561, 0.7657, 0.6647, 0.7448, 0.6658, 0.268, 0.683, 0.2809, 0.68, 0.2797, 0.6955, 0.2674, 0.6971, 0.2809, 0.68, 0.2914, 0.6827, 0.2904, 0.6955, 0.2797, 0.6955, 0.7896, 0.6585, 0.7657, 0.6647, 0.7678, 0.6561, 0.7824, 0.6504, 0.2461, 0.6752, 0.257, 0.6818, 0.2586, 0.693, 0.2407, 0.6842, 0.2797, 0.6955, 0.2904, 0.6955, 0.2862, 0.7015, 0.2765, 0.7028, 0.5139, 0.7869, 0.5145, 0.8095, 0.5031, 0.8095, 0.5042, 0.7853, 0.7657, 0.6647, 0.7896, 0.6585, 0.7809, 0.6681, 0.7669, 0.6703, 0.7448, 0.6658, 0.7657, 0.6647, 0.7669, 0.6703, 0.7472, 0.6716, 0.2209, 0.6938, 0.2407, 0.6842, 0.2408, 0.6922, 0.2198, 0.7053, 0.2407, 0.6842, 0.2586, 0.693, 0.2577, 0.7011, 0.2408, 0.6922, 0.2674, 0.6971, 0.2797, 0.6955, 0.2765, 0.7028, 0.2673, 0.7039, 0.805, 0.6644, 0.8266, 0.664, 0.8269, 0.6723, 0.8018, 0.6717, 0.7896, 0.6585, 0.805, 0.6644, 0.8018, 0.6717, 0.7809, 0.6681, 0.6851, 0.73, 0.6851, 0.7581, 0.6763, 0.7586, 0.677, 0.7307, 0.5145, 0.7751, 0.5139, 0.7869, 0.5042, 0.7853, 0.5059, 0.7738, 0.2653, 0.815, 0.252, 0.8119, 0.2488, 0.7821, 0.2869, 0.7984, 0.2555, 0.7561, 0.2869, 0.7653, 0.2869, 0.7984, 0.2488, 0.7821, 0.2869, 0.7653, 0.2555, 0.7561, 0.2594, 0.7349, 0.2847, 0.7395, 0.9744, 0.6106, 0.9568, 0.6109, 0.9515, 0.5514, 0.9649, 0.55, 0.9649, 0.55, 0.9515, 0.5514, 0.9658, 0.4254, 0.9756, 0.4288, 0.2585, 0.6617, 0.2663, 0.6632, 0.268, 0.683, 0.257, 0.6818, 0.257, 0.6818, 0.268, 0.683, 0.2674, 0.6971, 0.2586, 0.693, 0.2949, 0.7939, 0.2949, 0.8058, 0.2869, 0.8041, 0.2873, 0.796, 0.2621, 0.7233, 0.2808, 0.7241, 0.2847, 0.7395, 0.2594, 0.7349, 0.2721, 0.7053, 0.2808, 0.7241, 0.2621, 0.7233, 0.2642, 0.7113, 0.7601, 0.4485, 0.7429, 0.4497, 0.7429, 0.4497, 0.7601, 0.4485, 0.9568, 0.6109, 0.9744, 0.6106, 0.9744, 0.6106, 0.9568, 0.6109, 0.488, 0.2136, 0.506, 0.2178, 0.506, 0.2178, 0.488, 0.2136, 0.9744, 0.6106, 0.9919, 0.6083, 0.9919, 0.6083, 0.9744, 0.6106, 0.7429, 0.4497, 0.7326, 0.4465, 0.7326, 0.4465, 0.7429, 0.4497, 0.2857, 0.477, 0.2592, 0.4776, 0.2592, 0.4776, 0.2857, 0.477, 0.4698, 0.2114, 0.488, 0.2136, 0.488, 0.2136, 0.4698, 0.2114, 0.9919, 0.6083, 0.9998, 0.6065, 0.9998, 0.6065, 0.9919, 0.6083])
me_human_low_proxy741_005.materials.append(mat_texturedman)
me_human_low_proxy741_005.use_remesh_preserve_volume = False
me_human_low_proxy741_005.use_remesh_preserve_attributes = False
me_human_low_proxy741_005.use_mirror_vertex_groups = False
me_human_low_proxy741_005.update()
me_human_low_proxy741_006 = bpy.data.meshes.new('human_low-proxy741.006')
me_human_low_proxy741_006.from_pydata([(0.02759, -0.1617, 0.127), (0.04091, -0.1605, 0.1265), (0.02181, -0.1669, 0.1368), (0.04726, -0.1615, 0.1384), (0.01576, -0.1725, 0.1472), (0.05468, -0.1569, 0.1488), (0.02658, -0.1645, 0.1783), (0.05777, -0.1424, 0.1725), (0.05828, -0.1477, 0.1307), (0.06582, -0.1377, 0.1417), (0.06853, -0.1176, 0.1605), (0.07371, -0.1092, 0.1246), (0.07601, -0.08585, 0.1443), (0.06934, -0.1292, 0.1048), (0.04706, -0.1559, 0.1265), (0.06644, -0.02065, 0.09425), (0.03818, -0.1627, 0.1273), (0.04099, -0.1568, 0.1164), (0.04352, -0.159, 0.09394), (0.0226, -0.1619, 0.12), (0.02352, -0.1638, 0.1067), (0.07723, -0.08217, 0.1058), (0.08373, -0.06835, 0.1329), (0.09048, -0.05387, 0.1357), (0.09062, -0.04383, 0.1152), (0.07911, -0.07206, 0.08461), (0.08806, -0.04971, 0.09654), (0.07251, -0.01572, 0.1202), (0.08025, -0.03561, 0.133), (0.06805, -0.1173, 0.08413), (0.05186, -0.1483, 0.07417), (0.03847, -0.161, 0.06462), (0.03559, -0.1615, 0.08248), (0.02357, -0.1642, 0.09624), (0.0, -0.1812, 0.06419), (0.05437, -0.01927, 0.052), (0.02166, -0.1687, 0.04736), (0.02393, -0.1611, 0.03639), (0.02154, -0.1677, 0.08531), (0.02682, -0.1634, 0.1285), (0.02369, -0.1611, 0.1271), (0.01452, -0.1619, 0.1261), (0.07566, -0.01939, 0.1411), (0.03882, -0.1564, 0.04783), (0.05438, -0.1329, 0.05216), (0.07891, -0.05045, 0.1645), (0.06709, -0.1066, 0.06507), (0.07023, -0.06392, 0.0775), (0.07311, -0.04388, 0.09542), (0.07806, -0.03524, 0.1187), (0.08011, -0.05234, 0.1414), (0.06501, -0.04793, 0.05823), (0.06521, 0.004687, 0.1464), (0.07288, -0.02209, 0.1778), (0.04342, 0.02775, 0.1558), (0.04875, 0.01936, 0.1901), (0.02505, 0.03974, 0.1606), (0.02564, 0.03334, 0.196), (0.07126, -0.09542, 0.1802), (0.06089, -0.08606, 0.04617), (0.05197, -0.1093, 0.03135), (0.03718, -0.1441, 0.02657), (0.03043, -0.1643, 0.05507), (0.04675, -0.08087, 0.0115), (0.03214, -0.1633, 0.05923), (0.02376, -0.1717, 0.06342), (0.009318, -0.175, 0.07939), (0.008908, -0.1801, 0.06717), (0.0, -0.1668, 0.03381), (0.02544, -0.1705, 0.07276), (0.009359, -0.1765, 0.07715), (0.0, -0.178, 0.07595), (0.02434, -0.1675, 0.08176), (0.0102, -0.1751, 0.07998), (0.0, -0.1785, 0.07702), (0.008869, -0.1839, 0.08425), (0.01908, -0.1768, 0.08576), (0.01594, -0.1687, 0.1137), (0.01741, -0.1731, 0.1026), (0.00752, -0.183, 0.1014), (0.007359, -0.1742, 0.1146), (0.009471, -0.1671, 0.1295), (0.0, -0.1719, 0.1448), (0.02578, -0.157, 0.02595), (0.05933, -0.05837, 0.0273), (0.05784, -0.07045, 0.03753), (0.04589, -0.09522, 0.02397), (0.03242, -0.1361, 0.0167), (0.02443, -0.1477, 0.01495), (0.0, -0.1682, 0.02191), (0.0, -0.1573, 0.01099), (0.02441, -0.1196, 0.009122), (0.02875, -0.09952, 0.001232), (0.0529, 0.003142, 0.09821), (0.05831, 0.009061, 0.1244), (0.03346, 0.0232, 0.1031), (0.03685, 0.03126, 0.1301), (0.06246, -0.03558, 0.04051), (0.0465, -0.008901, 0.0579), (0.03022, 0.005363, 0.06251), (0.0729, -0.05685, 0.1989), (0.03205, -0.1456, 0.2061), (0.05876, -0.1239, 0.1954), (0.05157, -0.008607, 0.222), (0.02229, 3.095e-05, 0.2313), (0.05798, -0.08682, 0.219), (0.04549, -0.03771, 0.2331), (0.02014, -0.04856, 0.2428), (0.02771, -0.1056, 0.2358), (0.0215, 0.03967, 0.1324), (0.01979, 0.03192, 0.1059), (0.01199, 0.0134, 0.06512), (0.0, 0.04455, 0.1603), (0.0, 0.03699, 0.1072), (0.0, 0.0145, 0.06514), (0.06251, -0.07222, -0.03775), (0.07341, -0.04872, -0.02057), (0.03515, -0.07638, -0.04656), (0.0615, -0.005487, 0.006442), (0.0742, -0.02136, -0.004058), (0.04766, 0.00384, 0.01324), (0.02681, 0.01155, 0.02057), (0.01269, 0.0143, 0.02238), (0.0, 0.01573, 0.02327), (0.01563, -0.1643, 0.0655), (0.01758, -0.1604, 0.06634), (0.02385, -0.1651, 0.0537), (0.01836, -0.1629, 0.05202), (0.006135, -0.1693, 0.05181), (0.0, -0.1613, 0.06439), (0.01266, -0.1514, 0.06418), (0.01574, -0.149, 0.06237), (0.01338, -0.1511, 0.06065), (0.01531, -0.1543, 0.05248), (0.003206, -0.1618, 0.05132), (0.02749, -0.1551, 0.1271), (0.03864, -0.1528, 0.1261), (0.0394, -0.1509, 0.1295), (0.03549, -0.1551, 0.131), (0.02638, -0.1564, 0.1315), (0.02521, -0.1544, 0.1288), (0.0, -0.1762, 0.04645), (0.0, -0.1778, 0.078), (0.0, -0.1863, 0.08381), (0.0, -0.1836, 0.1012), (0.0, -0.1755, 0.1143), (0.0, -0.1684, 0.1301), (0.0, -0.1062, -0.009446), (0.0, -0.1265, 0.003269), (0.0, -0.1682, 0.1773), (0.0, -0.1507, 0.2085), (0.0, 0.03646, 0.1982), (0.0, 0.002496, 0.2327), (0.0, -0.05029, 0.2453), (0.0, -0.1098, 0.2394), (0.0, 0.04314, 0.1342), (0.0, -0.08806, -0.0551), (0.0, -0.1676, 0.05167), (0.0, -0.1735, 0.06413), (-0.006134, -0.1693, 0.05181), (0.0, -0.1602, 0.05034), (-0.003199, -0.1618, 0.05132), (0.03336, -0.004825, -0.1111), (0.0371, 0.003229, -0.1052), (0.02399, -0.0117, -0.1168), (0.03302, 0.01804, -0.09598), (0.02828, 0.02123, -0.09365), (0.03737, 0.0126, -0.09958), (0.0, 0.02482, -0.09052), (0.0, 0.02531, -0.09021), (0.02113, 0.02388, -0.09114), (0.0, -0.0157, -0.1197)], [], [(0, 2, 41, 40), (2, 0, 1, 3), (4, 2, 3, 5), (4, 5, 7, 6), (5, 3, 8, 9), (5, 9, 10, 7), (10, 9, 11, 12), (8, 13, 11, 9), (3, 1, 14, 8), (12, 22, 50, 45), (28, 42, 45, 50), (18, 17, 19, 20), (12, 11, 21, 22), (24, 21, 25, 26), (21, 24, 23, 22), (49, 27, 42, 28), (21, 11, 13, 29), (33, 38, 72, 32), (32, 72, 69, 31), (70, 71, 34, 67), (69, 70, 67, 65), (16, 39, 19, 17), (41, 19, 39, 40), (44, 46, 29, 30), (30, 18, 32, 31), (13, 18, 30, 29), (8, 17, 18, 13), (17, 8, 14, 16), (21, 29, 46, 25), (25, 47, 48, 26), (49, 24, 26, 48), (24, 49, 28, 23), (50, 22, 23, 28), (27, 49, 48, 15), (47, 51, 15, 48), (45, 42, 52, 53), (53, 52, 54, 55), (55, 54, 56, 57), (12, 45, 58, 10), (47, 25, 46, 59), (44, 60, 59, 46), (43, 61, 60, 44), (43, 44, 30, 31), (64, 62, 43, 31), (69, 65, 64, 31), (43, 62, 36, 37), (95, 93, 98, 99), (15, 51, 97, 35), (72, 73, 70, 69), (38, 66, 73, 72), (76, 75, 66, 38), (33, 20, 77, 78), (78, 76, 38, 33), (19, 41, 77, 20), (20, 33, 32, 18), (2, 4, 81, 41), (41, 81, 80, 77), (77, 80, 79, 78), (75, 76, 78, 79), (83, 61, 43, 37), (85, 86, 63, 84), (59, 60, 86, 85), (47, 59, 85, 51), (83, 88, 87, 61), (86, 60, 61, 87), (88, 83, 89, 90), (86, 87, 88, 91), (68, 89, 83, 37), (27, 15, 93, 94), (94, 93, 95, 96), (86, 91, 92, 63), (51, 85, 84, 97), (35, 98, 93, 15), (27, 94, 52, 42), (52, 94, 96, 54), (53, 100, 58, 45), (101, 6, 7, 102), (102, 7, 10, 58), (55, 103, 100, 53), (57, 104, 103, 55), (102, 58, 100, 105), (105, 100, 103, 106), (108, 105, 106, 107), (108, 101, 102, 105), (106, 103, 104, 107), (99, 111, 110, 95), (109, 96, 95, 110), (54, 96, 109, 56), (110, 111, 114, 113), (84, 63, 115, 116), (63, 92, 117, 115), (98, 35, 118, 120), (35, 97, 119, 118), (114, 111, 122, 123), (111, 99, 121, 122), (98, 120, 121, 99), (119, 97, 84, 116), (62, 125, 124, 36), (65, 127, 126, 64), (64, 126, 125, 62), (67, 128, 127, 65), (125, 131, 130, 124), (128, 134, 133, 127), (127, 133, 132, 126), (126, 132, 131, 125), (39, 16, 138, 139), (40, 39, 139, 140), (1, 0, 135, 136), (14, 1, 136, 137), (16, 14, 137, 138), (0, 40, 140, 135), (157, 159, 161, 160), (74, 142, 73, 66), (73, 142, 71, 70), (75, 143, 74, 66), (79, 80, 145, 144), (81, 4, 82, 146), (79, 144, 143, 75), (145, 80, 81, 146), (148, 147, 92, 91), (88, 90, 148, 91), (37, 36, 141, 68), (6, 149, 82, 4), (149, 6, 101, 150), (108, 107, 153, 154), (107, 104, 152, 153), (109, 110, 113, 155), (57, 56, 112, 151), (104, 57, 151, 152), (56, 109, 155, 112), (101, 108, 154, 150), (147, 156, 117, 92), (36, 124, 158, 141), (34, 157, 128, 67), (124, 130, 129, 158), (157, 160, 134, 128), (137, 136, 138), (140, 139, 135), (138, 136, 135, 139), (120, 118, 165, 166), (162, 164, 171, 169, 168, 170, 166, 165, 167, 163), (156, 123, 169, 171), (122, 121, 170, 168), (115, 117, 164, 162), (121, 120, 166, 170), (117, 156, 171, 164), (123, 122, 168, 169), (116, 115, 162, 163), (118, 119, 167, 165), (119, 116, 163, 167)])
me_human_low_proxy741_006.polygons.foreach_set('use_smooth', [1, 1, 1, 1, 1, 1, 1, 1, 1, 1, 1, 1, 1, 1, 1, 1, 1, 1, 1, 1, 1, 1, 1, 1, 1, 1, 1, 1, 1, 1, 1, 1, 1, 1, 1, 1, 1, 1, 1, 1, 1, 1, 1, 1, 1, 1, 1, 1, 1, 1, 1, 1, 1, 1, 1, 1, 1, 1, 1, 1, 1, 1, 1, 1, 1, 1, 1, 1, 1, 1, 1, 1, 1, 1, 1, 1, 1, 1, 1, 1, 1, 1, 1, 1, 1, 1, 1, 1, 1, 1, 1, 1, 1, 1, 1, 1, 1, 1, 1, 1, 1, 1, 1, 1, 1, 1, 1, 1, 1, 1, 1, 1, 1, 1, 1, 1, 1, 1, 1, 1, 1, 1, 1, 1, 1, 1, 1, 1, 1, 1, 1, 1, 1, 1, 1, 1, 1, 1, 1, 1, 1, 0, 1, 1, 1, 1, 1, 1, 1, 1])
_uv = me_human_low_proxy741_006.uv_layers.new(name='human_low-proxy741-UV')
_uv.uv.foreach_set('vector', [0.3336, 0.7278, 0.3304, 0.7303, 0.3298, 0.7242, 0.333, 0.7251, 0.3304, 0.7303, 0.3336, 0.7278, 0.3385, 0.7285, 0.3395, 0.7322, 0.3264, 0.7336, 0.3304, 0.7303, 0.3395, 0.7322, 0.3419, 0.7366, 0.3264, 0.7336, 0.3419, 0.7366, 0.3453, 0.7473, 0.33, 0.7473, 0.3419, 0.7366, 0.3395, 0.7322, 0.3464, 0.7294, 0.3504, 0.7345, 0.3419, 0.7366, 0.3504, 0.7345, 0.3558, 0.7436, 0.3453, 0.7473, 0.3558, 0.7436, 0.3504, 0.7345, 0.3622, 0.7282, 0.3686, 0.7379, 0.3464, 0.7294, 0.3567, 0.7186, 0.3622, 0.7282, 0.3504, 0.7345, 0.3395, 0.7322, 0.3385, 0.7285, 0.3422, 0.7277, 0.3464, 0.7294, 0.3686, 0.7379, 0.3773, 0.7335, 0.3802, 0.7366, 0.3784, 0.7483, 0.04642, 0.7498, 0.03968, 0.7452, 0.05074, 0.7354, 0.05142, 0.7474, 0.3418, 0.7111, 0.3403, 0.7219, 0.3335, 0.7216, 0.3333, 0.7149, 0.3686, 0.7379, 0.3622, 0.7282, 0.3728, 0.721, 0.3773, 0.7335, 0.3866, 0.7276, 0.3728, 0.721, 0.3772, 0.7129, 0.3855, 0.7198, 0.3728, 0.721, 0.3866, 0.7276, 0.3834, 0.7346, 0.3773, 0.7335, 0.04622, 0.7553, 0.03746, 0.7541, 0.03968, 0.7452, 0.04642, 0.7498, 0.3728, 0.721, 0.3622, 0.7282, 0.3567, 0.7186, 0.3608, 0.7096, 0.3334, 0.7102, 0.3322, 0.7053, 0.3341, 0.7033, 0.3394, 0.705, 0.3394, 0.705, 0.3341, 0.7033, 0.334, 0.6993, 0.3409, 0.6975, 0.3274, 0.6998, 0.3248, 0.6987, 0.3244, 0.6952, 0.3269, 0.6965, 0.334, 0.6993, 0.3274, 0.6998, 0.3269, 0.6965, 0.3336, 0.6964, 0.3379, 0.7249, 0.3342, 0.7244, 0.3335, 0.7216, 0.3403, 0.7219, 0.6451, 0.8076, 0.6456, 0.8121, 0.6423, 0.8121, 0.6433, 0.8096, 0.3539, 0.6942, 0.3645, 0.7017, 0.3608, 0.7096, 0.3478, 0.7032, 0.3478, 0.7032, 0.3418, 0.7111, 0.3394, 0.705, 0.3409, 0.6975, 0.3567, 0.7186, 0.3418, 0.7111, 0.3478, 0.7032, 0.3608, 0.7096, 0.3464, 0.7294, 0.3403, 0.7219, 0.3418, 0.7111, 0.3567, 0.7186, 0.3403, 0.7219, 0.3464, 0.7294, 0.3422, 0.7277, 0.3379, 0.7249, 0.3728, 0.721, 0.3608, 0.7096, 0.3645, 0.7017, 0.3772, 0.7129, 0.2379, 0.8041, 0.2425, 0.8057, 0.243, 0.8145, 0.2362, 0.8145, 0.04622, 0.7553, 0.05209, 0.7573, 0.05277, 0.765, 0.04697, 0.7651, 0.05209, 0.7573, 0.04622, 0.7553, 0.04642, 0.7498, 0.05489, 0.7501, 0.6669, 0.8101, 0.6669, 0.8162, 0.6628, 0.8111, 0.6662, 0.8032, 0.03746, 0.7541, 0.04622, 0.7553, 0.04697, 0.7651, 0.03671, 0.7658, 0.05149, 0.7735, 0.04364, 0.783, 0.03671, 0.7658, 0.04697, 0.7651, 0.05074, 0.7354, 0.03968, 0.7452, 0.02941, 0.7423, 0.04056, 0.7289, 0.04056, 0.7289, 0.02941, 0.7423, 0.0164, 0.7373, 0.02118, 0.7226, 0.02118, 0.7226, 0.0164, 0.7373, 0.008188, 0.7347, 0.01108, 0.7197, 0.3686, 0.7379, 0.3784, 0.7483, 0.3619, 0.7533, 0.3558, 0.7436, 0.05149, 0.7735, 0.05635, 0.7708, 0.0634, 0.7804, 0.05474, 0.7883, 0.3539, 0.6942, 0.3611, 0.6861, 0.3696, 0.6938, 0.3645, 0.7017, 0.343, 0.6906, 0.3469, 0.6819, 0.3611, 0.6861, 0.3539, 0.6942, 0.343, 0.6906, 0.3539, 0.6942, 0.3478, 0.7032, 0.3409, 0.6975, 0.3391, 0.6952, 0.3388, 0.693, 0.343, 0.6906, 0.3409, 0.6975, 0.334, 0.6993, 0.3336, 0.6964, 0.3391, 0.6952, 0.3409, 0.6975, 0.343, 0.6906, 0.3388, 0.693, 0.3352, 0.6887, 0.3385, 0.6846, 0.01425, 0.7603, 0.0258, 0.7633, 0.02721, 0.7829, 0.01858, 0.78, 0.03671, 0.7658, 0.04364, 0.783, 0.03828, 0.7921, 0.03193, 0.7863, 0.3341, 0.7033, 0.3275, 0.702, 0.3274, 0.6998, 0.334, 0.6993, 0.3322, 0.7053, 0.3263, 0.704, 0.3275, 0.702, 0.3341, 0.7033, 0.7697, 0.8023, 0.7672, 0.7986, 0.7706, 0.7987, 0.7743, 0.8036, 0.3334, 0.7102, 0.3333, 0.7149, 0.3282, 0.717, 0.3277, 0.7119, 0.3277, 0.7119, 0.3278, 0.7062, 0.3322, 0.7053, 0.3334, 0.7102, 0.3335, 0.7216, 0.3298, 0.7242, 0.3282, 0.717, 0.3333, 0.7149, 0.3333, 0.7149, 0.3334, 0.7102, 0.3394, 0.705, 0.3418, 0.7111, 0.3304, 0.7303, 0.3264, 0.7336, 0.3268, 0.7255, 0.3298, 0.7242, 0.3298, 0.7242, 0.3268, 0.7255, 0.3247, 0.7164, 0.3282, 0.717, 0.3282, 0.717, 0.3247, 0.7164, 0.3231, 0.7103, 0.3277, 0.7119, 0.3236, 0.7051, 0.3278, 0.7062, 0.3277, 0.7119, 0.3231, 0.7103, 0.3406, 0.6803, 0.3469, 0.6819, 0.343, 0.6906, 0.3385, 0.6846, 0.374, 0.6898, 0.3639, 0.6829, 0.3702, 0.6763, 0.3792, 0.6845, 0.3696, 0.6938, 0.3611, 0.6861, 0.3639, 0.6829, 0.374, 0.6898, 0.05149, 0.7735, 0.05474, 0.7883, 0.04801, 0.7925, 0.04364, 0.783, 0.3406, 0.6803, 0.3429, 0.6767, 0.348, 0.6781, 0.3469, 0.6819, 0.4532, 0.8104, 0.4468, 0.8134, 0.432, 0.8067, 0.4346, 0.8047, 0.3429, 0.6767, 0.3406, 0.6803, 0.3309, 0.6768, 0.3337, 0.6737, 0.4532, 0.8104, 0.4346, 0.8047, 0.4301, 0.8015, 0.4422, 0.8013, 0.3306, 0.682, 0.3309, 0.6768, 0.3406, 0.6803, 0.3385, 0.6846, 0.03746, 0.7541, 0.03671, 0.7658, 0.0258, 0.7633, 0.02587, 0.7516, 0.02587, 0.7516, 0.0258, 0.7633, 0.01425, 0.7603, 0.01304, 0.7483, 0.3639, 0.6829, 0.3513, 0.6751, 0.3602, 0.671, 0.3702, 0.6763, 0.3812, 0.7001, 0.374, 0.6898, 0.3792, 0.6845, 0.3853, 0.6912, 0.03193, 0.7863, 0.02721, 0.7829, 0.0258, 0.7633, 0.03671, 0.7658, 0.03746, 0.7541, 0.02587, 0.7516, 0.02941, 0.7423, 0.03968, 0.7452, 0.02941, 0.7423, 0.02587, 0.7516, 0.01304, 0.7483, 0.0164, 0.7373, 0.04056, 0.7289, 0.05197, 0.7202, 0.0634, 0.7288, 0.05074, 0.7354, 0.3351, 0.7601, 0.33, 0.7473, 0.3453, 0.7473, 0.3494, 0.7579, 0.3494, 0.7579, 0.3453, 0.7473, 0.3558, 0.7436, 0.3619, 0.7533, 0.02118, 0.7226, 0.03144, 0.7095, 0.05197, 0.7202, 0.04056, 0.7289, 0.01108, 0.7197, 0.02124, 0.7053, 0.03144, 0.7095, 0.02118, 0.7226, 0.3494, 0.7579, 0.3619, 0.7533, 0.3725, 0.7627, 0.3584, 0.7692, 0.05787, 0.7121, 0.05197, 0.7202, 0.03144, 0.7095, 0.0391, 0.7053, 0.2368, 0.7218, 0.2488, 0.7303, 0.246, 0.7511, 0.2359, 0.7462, 0.3432, 0.7738, 0.3351, 0.7601, 0.3494, 0.7579, 0.3584, 0.7692, 0.246, 0.7511, 0.2488, 0.764, 0.2378, 0.7676, 0.2359, 0.7462, 0.01858, 0.78, 0.0113, 0.7781, 0.008104, 0.7586, 0.01425, 0.7603, 0.00662, 0.747, 0.01304, 0.7483, 0.01425, 0.7603, 0.008104, 0.7586, 0.0164, 0.7373, 0.01304, 0.7483, 0.00662, 0.747, 0.008188, 0.7347, 0.008104, 0.7586, 0.0113, 0.7781, 0.008005, 0.7779, 0.001346, 0.7576, 0.3792, 0.6845, 0.3702, 0.6763, 0.3825, 0.6534, 0.3911, 0.6624, 0.3702, 0.6763, 0.3602, 0.671, 0.3697, 0.6442, 0.3825, 0.6534, 0.02721, 0.7829, 0.03193, 0.7863, 0.02832, 0.8092, 0.02257, 0.8053, 0.03193, 0.7863, 0.03828, 0.7921, 0.03576, 0.8145, 0.02832, 0.8092, 0.008005, 0.7779, 0.0113, 0.7781, 0.01044, 0.7994, 0.006609, 0.7986, 0.0113, 0.7781, 0.01858, 0.78, 0.01494, 0.8008, 0.01044, 0.7994, 0.02721, 0.7829, 0.02257, 0.8053, 0.01494, 0.8008, 0.01858, 0.78, 0.3974, 0.6703, 0.3853, 0.6912, 0.3792, 0.6845, 0.3911, 0.6624, 0.3388, 0.693, 0.3359, 0.6937, 0.3336, 0.6931, 0.3352, 0.6887, 0.3336, 0.6964, 0.3344, 0.6936, 0.3367, 0.6937, 0.3391, 0.6952, 0.3391, 0.6952, 0.3367, 0.6937, 0.3359, 0.6937, 0.3388, 0.693, 0.3269, 0.6965, 0.3288, 0.6924, 0.3344, 0.6936, 0.3336, 0.6964, 0.6717, 0.7893, 0.6748, 0.7896, 0.6733, 0.7916, 0.6703, 0.7913, 0.6796, 0.7993, 0.6814, 0.7983, 0.6843, 0.8043, 0.6821, 0.8049, 0.6821, 0.8049, 0.6843, 0.8043, 0.6852, 0.8067, 0.6826, 0.8075, 0.6709, 0.7875, 0.6733, 0.7882, 0.6748, 0.7896, 0.6717, 0.7893, 0.5216, 0.8142, 0.5212, 0.8094, 0.5238, 0.8091, 0.5238, 0.8138, 0.5228, 0.8163, 0.5216, 0.8142, 0.5238, 0.8138, 0.5249, 0.8162, 0.6763, 0.8138, 0.6779, 0.8075, 0.6802, 0.8081, 0.6789, 0.8146, 0.6782, 0.8168, 0.6763, 0.8138, 0.6789, 0.8146, 0.6802, 0.8173, 0.5212, 0.8094, 0.523, 0.8049, 0.5249, 0.8047, 0.5238, 0.8091, 0.2946, 0.7384, 0.2946, 0.7419, 0.2931, 0.743, 0.293, 0.7396, 0.6801, 0.797, 0.6796, 0.7947, 0.6814, 0.7957, 0.6823, 0.797, 0.3234, 0.7029, 0.3246, 0.7013, 0.3275, 0.702, 0.3263, 0.704, 0.3275, 0.702, 0.3246, 0.7013, 0.3248, 0.6987, 0.3274, 0.6998, 0.7672, 0.7986, 0.7665, 0.7961, 0.7691, 0.796, 0.7706, 0.7987, 0.3231, 0.7103, 0.3247, 0.7164, 0.323, 0.7157, 0.3215, 0.7099, 0.3268, 0.7255, 0.3264, 0.7336, 0.3221, 0.7319, 0.3242, 0.7247, 0.3231, 0.7103, 0.3215, 0.7099, 0.3214, 0.7046, 0.3236, 0.7051, 0.323, 0.7157, 0.3247, 0.7164, 0.3268, 0.7255, 0.3242, 0.7247, 0.4393, 0.7917, 0.45, 0.7912, 0.4525, 0.8026, 0.4422, 0.8013, 0.4301, 0.8015, 0.4262, 0.7919, 0.4393, 0.7917, 0.4422, 0.8013, 0.3385, 0.6846, 0.3352, 0.6887, 0.3271, 0.6871, 0.3306, 0.682, 0.33, 0.7473, 0.3212, 0.7454, 0.3221, 0.7319, 0.3264, 0.7336, 0.3212, 0.7454, 0.33, 0.7473, 0.3351, 0.7601, 0.3241, 0.7591, 0.2368, 0.7218, 0.2359, 0.7462, 0.2278, 0.7457, 0.2257, 0.7204, 0.2359, 0.7462, 0.2378, 0.7676, 0.2289, 0.7691, 0.2278, 0.7457, 0.00662, 0.747, 0.008104, 0.7586, 0.001346, 0.7576, 0.0, 0.7458, 0.01108, 0.7197, 0.008188, 0.7347, 0.0001056, 0.7344, 0.003319, 0.7184, 0.2378, 0.7676, 0.2384, 0.7839, 0.2283, 0.7856, 0.2289, 0.7691, 0.008188, 0.7347, 0.00662, 0.747, 0.0, 0.7458, 0.0001056, 0.7344, 0.2359, 0.7068, 0.2368, 0.7218, 0.2257, 0.7204, 0.223, 0.7053, 0.3514, 0.6648, 0.3564, 0.6382, 0.3697, 0.6442, 0.3602, 0.671, 0.3352, 0.6887, 0.3336, 0.6931, 0.3266, 0.6918, 0.3271, 0.6871, 0.6763, 0.7972, 0.6801, 0.797, 0.6796, 0.7993, 0.6768, 0.8004, 0.6703, 0.7913, 0.6733, 0.7916, 0.6692, 0.7981, 0.667, 0.7981, 0.6801, 0.797, 0.6823, 0.797, 0.6814, 0.7983, 0.6796, 0.7993, 0.6828, 0.8075, 0.6838, 0.8107, 0.6802, 0.812, 0.6698, 0.8117, 0.667, 0.8117, 0.6686, 0.8085, 0.6802, 0.812, 0.6838, 0.8107, 0.6838, 0.8162, 0.6803, 0.8159, 0.02257, 0.8053, 0.02832, 0.8092, 0.02832, 0.8092, 0.02257, 0.8053, 0.3825, 0.6534, 0.3697, 0.6442, 0.3564, 0.6382, 0.006609, 0.7986, 0.01044, 0.7994, 0.01494, 0.8008, 0.02257, 0.8053, 0.02832, 0.8092, 0.03576, 0.8145, 0.3911, 0.6624, 0.0, 0.0, 0.0, 0.0, 0.0, 0.0, 0.0, 0.0, 0.01044, 0.7994, 0.01494, 0.8008, 0.01494, 0.8008, 0.01044, 0.7994, 0.3825, 0.6534, 0.3697, 0.6442, 0.3697, 0.6442, 0.3825, 0.6534, 0.01494, 0.8008, 0.02257, 0.8053, 0.02257, 0.8053, 0.01494, 0.8008, 0.3697, 0.6442, 0.3564, 0.6382, 0.3564, 0.6382, 0.3697, 0.6442, 0.006609, 0.7986, 0.01044, 0.7994, 0.01044, 0.7994, 0.006609, 0.7986, 0.3911, 0.6624, 0.3825, 0.6534, 0.3825, 0.6534, 0.3911, 0.6624, 0.02832, 0.8092, 0.03576, 0.8145, 0.03576, 0.8145, 0.02832, 0.8092, 0.3974, 0.6703, 0.3911, 0.6624, 0.3911, 0.6624, 0.3974, 0.6703])
me_human_low_proxy741_006.materials.append(mat_texturedman)
me_human_low_proxy741_006.use_remesh_preserve_volume = False
me_human_low_proxy741_006.use_remesh_preserve_attributes = False
me_human_low_proxy741_006.use_mirror_vertex_groups = False
me_human_low_proxy741_006.update()
me_human_low_proxy741_011 = bpy.data.meshes.new('human_low-proxy741.011')
me_human_low_proxy741_011.from_pydata([(0.1236, -0.1731, -0.05407), (0.1597, -0.1207, -0.06537), (0.02535, 0.03066, -0.1222), (0.1122, -0.1745, -0.01024), (0.07857, -0.1905, -0.01254), (0.1502, -0.1227, -0.03005), (0.04391, -0.2011, -0.009386), (0.09761, 0.03279, -0.08351), (0.1392, -0.04068, -0.02264), (0.09771, 0.004943, -0.01289), (0.0, -0.1996, -0.06113), (0.01084, -0.1766, -0.1389), (0.02152, 0.01645, -0.1579), (0.1412, -0.0258, -0.06783), (0.07117, -0.1789, -0.2358), (0.1414, -0.1773, -0.2278), (0.1883, -0.12, -0.2237), (0.1707, -0.03735, -0.2255), (0.116, 0.003642, -0.2304), (0.01592, -0.1212, -0.2469), (0.04792, -0.01426, -0.2347), (-0.003795, -0.07838, -0.1796), (0.0, -0.1817, -0.1308), (0.006512, -0.07681, -0.2441), (-0.001838, -0.004234, -0.1526), (0.1691, -0.1149, -0.1059), (0.1496, -0.02041, -0.1083), (0.1336, -0.1702, -0.1026), (0.03362, 0.00761, -0.01617), (0.03963, -0.1957, -0.07207), (0.1063, 0.03124, -0.1349), (0.07412, -0.1816, -0.1091), (0.07653, -0.188, -0.05505), (-0.001573, 0.02014, -0.1088), (0.0, -0.2021, -0.006108), (0.0, -0.08868, -0.1845), (0.0, 0.0, -1.49e-08), (0.07855, -0.06442, 0.03907), (0.0581, -0.04194, 0.04388), (0.06524, -0.1304, 0.04519), (0.04867, -0.1382, 0.04405), (0.08399, -0.1048, 0.03543), (0.03159, -0.1435, 0.0456), (0.02652, -0.04062, 0.04226), (0.0, -0.144, 0.04722), (0.0, -0.04437, 0.05023), (0.09215, -0.124, -0.2926), (0.1196, -0.1234, -0.2894), (0.1379, -0.1011, -0.2879), (0.131, -0.06879, -0.2885), (0.1097, -0.05279, -0.2904), (0.07059, -0.1015, -0.2969), (0.08308, -0.05978, -0.2922), (0.06692, -0.0842, -0.2958)], [], [(8, 13, 7, 9), (0, 32, 31, 27), (5, 3, 0, 1), (8, 5, 1, 13), (23, 21, 12, 20), (30, 18, 20, 12), (26, 17, 18, 30), (3, 4, 32, 0), (25, 16, 17, 26), (27, 15, 16, 25), (13, 1, 25, 26), (1, 0, 27, 25), (32, 4, 6, 29), (7, 13, 26, 30), (2, 12, 24, 33), (31, 14, 15, 27), (7, 30, 12, 2), (11, 21, 23, 19), (32, 29, 11, 31), (11, 29, 10, 22), (14, 31, 11, 19), (7, 2, 28, 9), (28, 2, 33, 36), (29, 6, 34, 10), (35, 21, 11, 22), (21, 35, 24, 12), (3, 5, 41, 39), (38, 43, 45, 44, 42, 40, 39, 41, 37), (8, 9, 38, 37), (6, 4, 40, 42), (4, 3, 39, 40), (34, 6, 42, 44), (36, 34, 44, 45), (5, 8, 37, 41), (28, 36, 45, 43), (9, 28, 43, 38), (23, 20, 52, 53), (46, 51, 53, 52, 50, 49, 48, 47), (17, 16, 48, 49), (14, 19, 51, 46), (18, 17, 49, 50), (15, 14, 46, 47), (20, 18, 50, 52), (16, 15, 47, 48), (19, 23, 53, 51)])
me_human_low_proxy741_011.polygons.foreach_set('use_smooth', [1, 1, 1, 1, 1, 1, 1, 1, 1, 1, 1, 1, 1, 1, 1, 1, 1, 1, 1, 1, 1, 1, 1, 1, 1, 1, 1, 1, 1, 1, 1, 1, 0, 1, 1, 1, 1, 1, 1, 1, 1, 1, 1, 1, 1])
_uv = me_human_low_proxy741_011.uv_layers.new(name='human_low-proxy741-UV')
_uv.uv.foreach_set('vector', [0.7426, 0.2141, 0.7386, 0.2353, 0.7086, 0.2429, 0.7171, 0.2103, 0.4195, 0.428, 0.4008, 0.4251, 0.406, 0.4006, 0.427, 0.4065, 0.4395, 0.4418, 0.4124, 0.4475, 0.4195, 0.428, 0.4455, 0.426, 0.7426, 0.2141, 0.7717, 0.2167, 0.7742, 0.2333, 0.7386, 0.2353, 0.2342, 0.3449, 0.2303, 0.3132, 0.2657, 0.3013, 0.2645, 0.3398, 0.2957, 0.2953, 0.2898, 0.3407, 0.2645, 0.3398, 0.2657, 0.3013, 0.7398, 0.2538, 0.7526, 0.3075, 0.7251, 0.3096, 0.7121, 0.2657, 0.4124, 0.4475, 0.3977, 0.4443, 0.4008, 0.4251, 0.4195, 0.428, 0.7753, 0.252, 0.7835, 0.3062, 0.7526, 0.3075, 0.7398, 0.2538, 0.427, 0.4065, 0.4357, 0.3495, 0.4654, 0.3556, 0.4529, 0.4083, 0.7386, 0.2353, 0.7742, 0.2333, 0.7753, 0.252, 0.7398, 0.2538, 0.4455, 0.426, 0.4195, 0.428, 0.427, 0.4065, 0.4529, 0.4083, 0.4008, 0.4251, 0.3977, 0.4443, 0.3835, 0.4434, 0.3878, 0.4152, 0.7086, 0.2429, 0.7386, 0.2353, 0.7398, 0.2538, 0.7121, 0.2657, 0.2707, 0.2856, 0.2657, 0.3013, 0.2509, 0.297, 0.258, 0.2787, 0.406, 0.4006, 0.4148, 0.3425, 0.4357, 0.3495, 0.427, 0.4065, 0.2937, 0.2722, 0.2957, 0.2953, 0.2657, 0.3013, 0.2707, 0.2856, 0.9786, 0.797, 0.9461, 0.7773, 0.9483, 0.7454, 0.9633, 0.7445, 0.4008, 0.4251, 0.3878, 0.4152, 0.3888, 0.3848, 0.406, 0.4006, 0.3888, 0.3848, 0.3878, 0.4152, 0.3733, 0.4177, 0.3827, 0.3876, 0.9967, 0.748, 1.0, 0.8065, 0.9786, 0.797, 0.9633, 0.7445, 0.2937, 0.2722, 0.2707, 0.2856, 0.2664, 0.2394, 0.2855, 0.2414, 0.2664, 0.2394, 0.2707, 0.2856, 0.258, 0.2787, 0.253, 0.2303, 0.3878, 0.4152, 0.3835, 0.4434, 0.369, 0.4424, 0.3733, 0.4177, 0.4154, 0.8143, 0.4145, 0.8172, 0.4087, 0.776, 0.4141, 0.7738, 0.4145, 0.8172, 0.4154, 0.8143, 0.4158, 0.8504, 0.4038, 0.8591, 0.4124, 0.4475, 0.4395, 0.4418, 0.4395, 0.4418, 0.4124, 0.4475, 0.2855, 0.2414, 0.2664, 0.2394, 0.253, 0.2303, 0.369, 0.4424, 0.3835, 0.4434, 0.3977, 0.4443, 0.4124, 0.4475, 0.4395, 0.4418, 0.7426, 0.2141, 0.7426, 0.2141, 0.7171, 0.2103, 0.7171, 0.2103, 0.7426, 0.2141, 0.3835, 0.4434, 0.3977, 0.4443, 0.3977, 0.4443, 0.3835, 0.4434, 0.3977, 0.4443, 0.4124, 0.4475, 0.4124, 0.4475, 0.3977, 0.4443, 0.369, 0.4424, 0.3835, 0.4434, 0.3835, 0.4434, 0.369, 0.4424, 0.0, 0.0, 0.0, 0.0, 0.0, 0.0, 0.0, 0.0, 0.7717, 0.2167, 0.7426, 0.2141, 0.7426, 0.2141, 0.7717, 0.2167, 0.2664, 0.2394, 0.253, 0.2303, 0.253, 0.2303, 0.2664, 0.2394, 0.2855, 0.2414, 0.2664, 0.2394, 0.2664, 0.2394, 0.2855, 0.2414, 0.2342, 0.3449, 0.2645, 0.3398, 0.2645, 0.3398, 0.2342, 0.3449, 0.9967, 0.748, 0.9633, 0.7445, 0.9483, 0.7454, 0.2645, 0.3398, 0.2898, 0.3407, 0.7526, 0.3075, 0.7835, 0.3062, 0.4357, 0.3495, 0.7526, 0.3075, 0.7835, 0.3062, 0.7835, 0.3062, 0.7526, 0.3075, 0.9967, 0.748, 0.9633, 0.7445, 0.9633, 0.7445, 0.9967, 0.748, 0.7251, 0.3096, 0.7526, 0.3075, 0.7526, 0.3075, 0.7251, 0.3096, 0.4357, 0.3495, 0.4148, 0.3425, 0.4148, 0.3425, 0.4357, 0.3495, 0.2645, 0.3398, 0.2898, 0.3407, 0.2898, 0.3407, 0.2645, 0.3398, 0.4654, 0.3556, 0.4357, 0.3495, 0.4357, 0.3495, 0.4654, 0.3556, 0.9633, 0.7445, 0.9483, 0.7454, 0.9483, 0.7454, 0.9633, 0.7445])
me_human_low_proxy741_011.materials.append(mat_texturedman)
me_human_low_proxy741_011.use_remesh_preserve_volume = False
me_human_low_proxy741_011.use_remesh_preserve_attributes = False
me_human_low_proxy741_011.use_mirror_vertex_groups = False
me_human_low_proxy741_011.update()
me_human_low_proxy741_012 = bpy.data.meshes.new('human_low-proxy741.012')
me_human_low_proxy741_012.from_pydata([(0.1347, -0.1013, 0.008979), (0.04018, -0.1228, 0.02351), (0.152, -0.03637, -0.04032), (0.1223, -0.0963, -0.07309), (0.09653, -0.1137, -0.05552), (0.1442, -0.04454, -0.09832), (0.04644, -0.1193, -0.04563), (0.1495, 0.0567, -0.03855), (0.1389, 0.0331, -0.09947), (3.55e-06, 0.1013, -0.005389), (0.08747, 0.1084, -0.01143), (3.574e-06, 0.09881, -0.06418), (0.09485, 0.09012, -0.08128), (0.1073, -0.09321, -0.1457), (0.08322, -0.1065, -0.1356), (0.1378, -0.05447, -0.1599), (0.04707, -0.1158, -0.1304), (3.574e-06, -0.1142, -0.1313), (0.1327, 0.01978, -0.1562), (3.574e-06, 0.09057, -0.1314), (0.09205, 0.07505, -0.1374), (0.1085, -0.0883, -0.1981), (0.08169, -0.1002, -0.1982), (0.1421, -0.04605, -0.2154), (0.04178, -0.1142, -0.1954), (0.1382, 0.02707, -0.21), (3.634e-06, 0.08281, -0.1661), (0.05723, 0.08331, -0.1791), (0.1122, -0.08768, -0.2499), (0.07856, -0.1037, -0.2522), (0.1502, -0.03586, -0.2697), (0.04389, -0.1143, -0.249), (0.1392, 0.04615, -0.2623), (0.0977, 0.09177, -0.2525), (0.1017, -0.122, 0.01292), (0.03361, 0.09444, -0.2558), (0.106, 0.06294, -0.1971), (0.1118, 0.05656, -0.1694), (0.07389, 0.08148, -0.1524), (3.574e-06, 0.08866, -0.1473), (-1.605e-05, -0.1109, 0.02829), (3.598e-06, -0.1203, -0.05042), (3.574e-06, -0.1113, -0.192), (3.598e-06, -0.1153, -0.2457), (-9.668e-05, 0.08683, -0.2396), (0.1075, 0.02406, 0.03849), (0.0823, 0.04506, 0.0495), (0.1085, -0.01372, 0.03777), (0.1015, -0.04009, 0.05778), (0.0881, -0.04849, 0.05938), (0.06311, -0.04878, 0.06368), (3.574e-06, 0.04217, 0.05195), (3.574e-06, -0.04397, 0.06562), (0.07569, 0.002238, -0.3146), (0.06432, 0.01474, -0.3119), (0.06828, -0.03443, -0.3112), (0.05907, -0.03882, -0.3118), (0.07871, -0.02023, -0.3166), (0.04957, -0.04172, -0.311), (0.04676, 0.01547, -0.3128), (3.574e-06, -0.04199, -0.3101), (3.574e-06, 0.01338, -0.3084)], [], [(4, 6, 16, 14), (5, 3, 13, 15), (11, 12, 20, 19), (12, 8, 18, 20), (8, 5, 15, 18), (18, 15, 23, 25), (15, 13, 21, 23), (32, 33, 36, 25), (21, 22, 29, 28), (25, 36, 37, 18), (14, 16, 24, 22), (25, 23, 30, 32), (23, 21, 28, 30), (13, 14, 22, 21), (22, 24, 31, 29), (10, 7, 8, 12), (9, 10, 12, 11), (4, 34, 1, 6), (34, 4, 3, 0), (14, 13, 3, 4), (8, 7, 2, 5), (0, 3, 5, 2), (33, 35, 27, 36), (20, 38, 39, 19), (38, 27, 26, 39), (36, 27, 38, 37), (18, 37, 38, 20), (6, 41, 17, 16), (16, 17, 42, 24), (24, 42, 43, 31), (6, 1, 40, 41), (27, 35, 44, 26), (10, 9, 51, 46), (45, 46, 51, 52, 50, 49, 48, 47), (34, 0, 48, 49), (1, 34, 49, 50), (2, 7, 45, 47), (40, 1, 50, 52), (0, 2, 47, 48), (7, 10, 46, 45), (29, 31, 58, 56), (54, 53, 57, 55, 56, 58, 60, 61, 59), (33, 32, 53, 54), (43, 44, 61, 60), (30, 28, 55, 57), (35, 33, 54, 59), (31, 43, 60, 58), (44, 35, 59, 61), (28, 29, 56, 55), (32, 30, 57, 53)])
me_human_low_proxy741_012.polygons.foreach_set('use_smooth', [1, 1, 1, 1, 1, 1, 1, 1, 1, 1, 1, 1, 1, 1, 1, 1, 1, 1, 1, 1, 1, 1, 1, 1, 1, 1, 1, 1, 1, 1, 1, 1, 1, 1, 1, 1, 1, 1, 1, 1, 1, 1, 1, 0, 1, 1, 1, 1, 1, 1])
_uv = me_human_low_proxy741_012.uv_layers.new(name='human_low-proxy741-UV')
_uv.uv.foreach_set('vector', [0.3878, 0.5356, 0.37, 0.5369, 0.3765, 0.4982, 0.3908, 0.4983, 0.4236, 0.5208, 0.401, 0.5295, 0.4021, 0.4953, 0.4229, 0.4915, 0.6855, 0.1215, 0.7157, 0.129, 0.7199, 0.1554, 0.6888, 0.1529, 0.7157, 0.129, 0.7456, 0.137, 0.7485, 0.1639, 0.7199, 0.1554, 0.7456, 0.137, 0.7716, 0.1361, 0.7732, 0.1649, 0.7485, 0.1639, 0.7485, 0.1639, 0.7732, 0.1649, 0.7721, 0.1911, 0.7481, 0.1895, 0.4229, 0.4915, 0.4021, 0.4953, 0.4075, 0.4712, 0.4304, 0.4662, 0.7426, 0.2141, 0.7171, 0.2103, 0.7283, 0.1839, 0.7481, 0.1895, 0.4075, 0.4712, 0.3962, 0.4694, 0.3977, 0.4443, 0.4124, 0.4475, 0.7481, 0.1895, 0.7283, 0.1839, 0.7316, 0.1706, 0.7485, 0.1639, 0.3908, 0.4983, 0.3765, 0.4982, 0.3794, 0.4679, 0.3962, 0.4694, 0.7481, 0.1895, 0.7721, 0.1911, 0.7717, 0.2167, 0.7426, 0.2141, 0.4304, 0.4662, 0.4075, 0.4712, 0.4124, 0.4475, 0.4395, 0.4418, 0.4021, 0.4953, 0.3908, 0.4983, 0.3962, 0.4694, 0.4075, 0.4712, 0.3962, 0.4694, 0.3794, 0.4679, 0.3835, 0.4434, 0.3977, 0.4443, 0.7075, 0.09687, 0.7409, 0.1086, 0.7456, 0.137, 0.7157, 0.129, 0.2591, 0.1213, 0.2893, 0.1279, 0.2852, 0.161, 0.2579, 0.1482, 0.3878, 0.5356, 0.3828, 0.5665, 0.3626, 0.5675, 0.37, 0.5369, 0.3828, 0.5665, 0.3878, 0.5356, 0.401, 0.5295, 0.3984, 0.5678, 0.3908, 0.4983, 0.4021, 0.4953, 0.401, 0.5295, 0.3878, 0.5356, 0.7456, 0.137, 0.7409, 0.1086, 0.7709, 0.1088, 0.7716, 0.1361, 0.3984, 0.5678, 0.401, 0.5295, 0.4236, 0.5208, 0.4248, 0.5486, 0.7171, 0.2103, 0.6985, 0.2117, 0.7083, 0.1754, 0.7283, 0.1839, 0.7199, 0.1554, 0.7132, 0.1628, 0.6895, 0.1605, 0.6888, 0.1529, 0.2753, 0.1937, 0.2706, 0.2053, 0.2523, 0.1962, 0.2542, 0.1873, 0.7283, 0.1839, 0.7083, 0.1754, 0.7132, 0.1628, 0.7316, 0.1706, 0.7485, 0.1639, 0.7316, 0.1706, 0.7132, 0.1628, 0.7199, 0.1554, 0.37, 0.5369, 0.3548, 0.5318, 0.3619, 0.495, 0.3765, 0.4982, 0.4688, 0.8287, 0.4533, 0.8292, 0.4532, 0.8009, 0.4674, 0.7986, 0.4674, 0.7986, 0.4532, 0.8009, 0.4552, 0.7764, 0.4688, 0.7738, 0.3518, 0.8557, 0.3474, 0.8244, 0.3635, 0.8186, 0.3664, 0.8539, 0.2706, 0.2053, 0.2664, 0.2394, 0.253, 0.2303, 0.2523, 0.1962, 0.2893, 0.1279, 0.2591, 0.1213, 0.2591, 0.1213, 0.2893, 0.1279, 0.7409, 0.1086, 0.2893, 0.1279, 0.2591, 0.1213, 0.3635, 0.8186, 0.3626, 0.5675, 0.3828, 0.5665, 0.3984, 0.5678, 0.7709, 0.1088, 0.3828, 0.5665, 0.3984, 0.5678, 0.3984, 0.5678, 0.3828, 0.5665, 0.3626, 0.5675, 0.3828, 0.5665, 0.3828, 0.5665, 0.3626, 0.5675, 0.7709, 0.1088, 0.7409, 0.1086, 0.7409, 0.1086, 0.7709, 0.1088, 0.3635, 0.8186, 0.3474, 0.8244, 0.3474, 0.8244, 0.3635, 0.8186, 0.3984, 0.5678, 0.4248, 0.5486, 0.4248, 0.5486, 0.3984, 0.5678, 0.7409, 0.1086, 0.7075, 0.09687, 0.7075, 0.09687, 0.7409, 0.1086, 0.3977, 0.4443, 0.3835, 0.4434, 0.3835, 0.4434, 0.3977, 0.4443, 0.7171, 0.2103, 0.7426, 0.2141, 0.4395, 0.4418, 0.4124, 0.4475, 0.3977, 0.4443, 0.4688, 0.7738, 0.4552, 0.7764, 0.253, 0.2303, 0.6985, 0.2117, 0.7171, 0.2103, 0.7426, 0.2141, 0.7426, 0.2141, 0.7171, 0.2103, 0.0, 0.0, 0.0, 0.0, 0.0, 0.0, 0.0, 0.0, 0.4395, 0.4418, 0.4124, 0.4475, 0.4124, 0.4475, 0.4395, 0.4418, 0.6985, 0.2117, 0.7171, 0.2103, 0.7171, 0.2103, 0.6985, 0.2117, 0.4688, 0.7738, 0.4552, 0.7764, 0.4552, 0.7764, 0.4688, 0.7738, 0.253, 0.2303, 0.2664, 0.2394, 0.2664, 0.2394, 0.253, 0.2303, 0.4124, 0.4475, 0.3977, 0.4443, 0.3977, 0.4443, 0.4124, 0.4475, 0.7426, 0.2141, 0.7717, 0.2167, 0.7717, 0.2167, 0.7426, 0.2141])
me_human_low_proxy741_012.materials.append(mat_texturedman)
me_human_low_proxy741_012.use_remesh_preserve_volume = False
me_human_low_proxy741_012.use_remesh_preserve_attributes = False
me_human_low_proxy741_012.use_mirror_vertex_groups = False
me_human_low_proxy741_012.update()
me_human_low_proxy741_013 = bpy.data.meshes.new('human_low-proxy741.013')
me_human_low_proxy741_013.from_pydata([(-0.0542, -0.04419, -0.02848), (-0.02292, 0.06465, -0.008896), (-0.06801, 0.007326, -0.01908), (-0.0558, -0.04371, -0.2334), (-0.02043, 0.04793, -0.2287), (-0.06802, 0.004112, -0.224), (-0.06647, -0.03492, -0.2943), (-0.03064, 0.04916, -0.2717), (-0.06732, 0.01943, -0.2657), (0.03491, 0.07265, -0.01865), (0.01002, 0.0398, -0.2299), (0.01618, -0.06483, -0.04057), (0.001655, -0.03657, -0.2381), (0.07071, -0.005155, -0.04103), (0.02459, -0.00605, -0.2316), (0.003653, -0.03061, -0.276), (-0.001768, 0.03886, -0.2743), (0.02081, 0.001336, -0.2708), (-0.02079, -0.02036, -0.0009768), (-0.0265, 0.00093, 0.002907), (-0.007866, 0.02462, 0.007117), (0.01604, 0.02793, 0.003088), (0.008294, -0.02889, -0.005973), (0.03083, -0.004228, -0.006162), (-0.0409, -0.006828, -0.303), (-0.04125, 0.016, -0.291), (-0.02585, 0.02848, -0.2935), (-0.01144, -0.005018, -0.2953), (-0.01372, 0.02416, -0.2946), (-0.004234, 0.008399, -0.2931)], [], [(2, 5, 3, 0), (1, 4, 5, 2), (5, 8, 6, 3), (4, 7, 8, 5), (4, 1, 9, 10), (0, 3, 12, 11), (11, 12, 14, 13), (13, 14, 10, 9), (3, 6, 15, 12), (14, 17, 16, 10), (7, 4, 10, 16), (15, 17, 14, 12), (11, 22, 18, 0), (18, 22, 23, 21, 20, 19), (0, 18, 19, 2), (13, 23, 22, 11), (1, 20, 21, 9), (2, 19, 20, 1), (9, 21, 23, 13), (6, 24, 27, 15), (24, 25, 26, 28, 29, 27), (7, 26, 25, 8), (8, 25, 24, 6), (15, 27, 29, 17), (17, 29, 28, 16), (16, 28, 26, 7)])
me_human_low_proxy741_013.polygons.foreach_set('use_smooth', [True] * 26)
_uv = me_human_low_proxy741_013.uv_layers.new(name='human_low-proxy741-UV')
_uv.uv.foreach_set('vector', [0.9094, 0.7269, 0.9176, 0.6344, 0.9011, 0.6302, 0.8907, 0.7224, 0.9343, 0.7382, 0.9373, 0.6383, 0.9176, 0.6344, 0.9094, 0.7269, 0.9176, 0.6344, 0.9262, 0.616, 0.9074, 0.6017, 0.9011, 0.6302, 0.9373, 0.6383, 0.9395, 0.6178, 0.9262, 0.616, 0.9176, 0.6344, 0.8251, 0.02035, 0.7533, 0.01159, 0.752, 0.03594, 0.8269, 0.03116, 0.435, 0.6629, 0.5031, 0.6678, 0.5086, 0.6455, 0.4348, 0.6329, 0.5259, 0.6864, 0.5444, 0.7776, 0.5549, 0.7725, 0.5483, 0.6802, 0.5483, 0.6802, 0.5549, 0.7725, 0.5724, 0.7712, 0.58, 0.6708, 0.5031, 0.6678, 0.5259, 0.6743, 0.5227, 0.6461, 0.5086, 0.6455, 0.5549, 0.7725, 0.5588, 0.7905, 0.5734, 0.7925, 0.5724, 0.7712, 0.2467, 0.8041, 0.2467, 0.7888, 0.2362, 0.7856, 0.2368, 0.8005, 0.5478, 0.7948, 0.5588, 0.7905, 0.5549, 0.7725, 0.5444, 0.7776, 0.4348, 0.6329, 0.4348, 0.6329, 0.435, 0.6629, 0.435, 0.6629, 0.435, 0.6629, 0.4348, 0.6329, 0.5483, 0.6802, 0.58, 0.6708, 0.7533, 0.01159, 0.9094, 0.7269, 0.8907, 0.7224, 0.8907, 0.7224, 0.9094, 0.7269, 0.9094, 0.7269, 0.5483, 0.6802, 0.5483, 0.6802, 0.5259, 0.6864, 0.5259, 0.6864, 0.7533, 0.01159, 0.7533, 0.01159, 0.752, 0.03594, 0.752, 0.03594, 0.9094, 0.7269, 0.9094, 0.7269, 0.9343, 0.7382, 0.9343, 0.7382, 0.58, 0.6708, 0.58, 0.6708, 0.5483, 0.6802, 0.5483, 0.6802, 0.5259, 0.6743, 0.5259, 0.6743, 0.5227, 0.6461, 0.5227, 0.6461, 0.5259, 0.6743, 0.9262, 0.616, 0.2467, 0.8041, 0.5734, 0.7925, 0.5588, 0.7905, 0.5227, 0.6461, 0.9395, 0.6178, 0.9395, 0.6178, 0.9262, 0.616, 0.9262, 0.616, 0.9262, 0.616, 0.9262, 0.616, 0.9074, 0.6017, 0.9074, 0.6017, 0.5478, 0.7948, 0.5478, 0.7948, 0.5588, 0.7905, 0.5588, 0.7905, 0.5588, 0.7905, 0.5588, 0.7905, 0.5734, 0.7925, 0.5734, 0.7925, 0.2368, 0.8005, 0.2368, 0.8005, 0.2467, 0.8041, 0.2467, 0.8041])
me_human_low_proxy741_013.materials.append(mat_texturedman)
me_human_low_proxy741_013.use_remesh_preserve_volume = False
me_human_low_proxy741_013.use_remesh_preserve_attributes = False
me_human_low_proxy741_013.use_mirror_vertex_groups = False
me_human_low_proxy741_013.update()
me_human_low_proxy741_014 = bpy.data.meshes.new('human_low-proxy741.014')
me_human_low_proxy741_014.from_pydata([(-0.04227, -0.04086, -0.02879), (-0.006438, 0.04321, -0.006179), (-0.04311, 0.01349, -0.0001991), (-0.04145, -0.05256, -0.2598), (-0.05905, 0.006712, -0.2612), (-0.06379, -0.02802, -0.2571), (0.02786, -0.03655, -0.0105), (-0.01579, -0.03152, -0.2593), (0.02244, 0.03292, -0.008808), (0.04502, -0.004609, -0.005272), (-0.01109, -0.001143, -0.2625), (-0.03345, 0.02232, -0.2632), (-0.01417, -0.08447, -0.3009), (-0.001907, -0.06634, -0.2844), (-0.02259, -0.07814, -0.373), (-0.0009303, -0.07003, -0.3722), (-0.02857, -0.0624, -0.3697), (-0.005721, -0.05459, -0.3684), (-0.03177, -0.06837, -0.3239), (-0.002538, -0.04675, -0.3081), (0.00193, -0.06845, -0.3383), (-0.01533, -0.08512, -0.3388), (-0.009546, -0.05149, -0.3385), (-0.03209, -0.05925, -0.3433), (-0.05976, -0.0535, -0.2929), (-0.05914, -0.06211, -0.3175), (-0.008327, -0.02539, -0.2905), (-0.0631, -0.0006772, -0.2852), (-0.06596, -0.007695, -0.3202), (-0.0439, 0.02476, -0.2856), (-0.03931, 0.02676, -0.3283), (-0.01383, 0.01914, -0.2928), (-0.0161, 0.02053, -0.3326), (-0.02313, -0.02453, -0.3277), (-0.03356, -0.07032, -0.3536), (-0.05738, -0.06967, -0.3485), (-0.06525, -0.01919, -0.3545), (-0.05073, 0.02422, -0.3601), (-0.02926, 0.02062, -0.3668), (-0.02338, -0.02673, -0.3636), (-0.03273, -0.06652, -0.4062), (-0.05559, -0.07311, -0.395), (-0.05553, 0.01749, -0.407), (-0.03677, 0.01566, -0.4134), (-0.03181, -0.0325, -0.3998), (-0.03966, -0.06477, -0.4433), (-0.0554, -0.06753, -0.4431), (-0.05797, -0.0396, -0.4603), (-0.05693, -0.006255, -0.4508), (-0.04024, -0.003759, -0.4481), (-0.03558, -0.03692, -0.4526), (-0.0663, -0.02934, -0.3971), (-0.03966, -0.06477, -0.4433), (-0.0554, -0.06753, -0.4431), (-0.05797, -0.0396, -0.4603), (-0.05693, -0.006255, -0.4508), (-0.04024, -0.003759, -0.4481), (-0.03558, -0.03692, -0.4526), (-0.01605, -0.01967, 0.01376), (-0.01635, -6.961e-06, 0.02411), (-0.003086, 0.01075, 0.02194), (0.009321, -0.01811, 0.02038), (0.00736, 0.007024, 0.02099), (0.01553, -0.006552, 0.02227)], [], [(2, 5, 3, 0), (1, 4, 5, 2), (0, 3, 7, 6), (6, 7, 10, 9), (8, 9, 10, 11), (4, 1, 8, 11), (3, 12, 13, 7), (21, 14, 15, 20), (14, 16, 17, 15), (23, 18, 19, 22), (21, 12, 18, 23), (20, 15, 17, 22), (12, 21, 20, 13), (16, 23, 22, 17), (14, 21, 23, 16), (13, 20, 22, 19), (12, 24, 25, 18), (27, 24, 5, 4), (3, 5, 24, 12), (7, 13, 19, 26), (4, 11, 29, 27), (29, 30, 28, 27), (31, 29, 11, 10), (31, 32, 30, 29), (26, 31, 10, 7), (26, 33, 32, 31), (33, 26, 19, 18), (33, 39, 38, 32), (30, 37, 36, 28), (35, 36, 51, 41), (32, 38, 37, 30), (25, 35, 34, 18), (18, 34, 39, 33), (38, 43, 42, 37), (28, 36, 35, 25), (34, 40, 44, 39), (35, 41, 40, 34), (39, 44, 43, 38), (44, 50, 49, 43), (43, 49, 48, 42), (27, 28, 25, 24), (40, 45, 50, 44), (41, 46, 45, 40), (36, 37, 42, 51), (51, 42, 48, 47), (41, 51, 47, 46), (54, 55, 56, 57), (52, 53, 54, 57), (1, 60, 62, 8), (58, 61, 63, 62, 60, 59), (0, 58, 59, 2), (6, 61, 58, 0), (9, 63, 61, 6), (2, 59, 60, 1), (8, 62, 63, 9)])
me_human_low_proxy741_014.polygons.foreach_set('use_smooth', [True] * 55)
_uv = me_human_low_proxy741_014.uv_layers.new(name='human_low-proxy741-UV')
_uv.uv.foreach_set('vector', [0.9262, 0.616, 0.9205, 0.4968, 0.9137, 0.4955, 0.9074, 0.6017, 0.9395, 0.6178, 0.9338, 0.4965, 0.9205, 0.4968, 0.9262, 0.616, 0.7847, 0.6805, 0.7966, 0.7629, 0.8046, 0.7561, 0.8107, 0.6723, 0.5478, 0.7948, 0.5574, 0.9127, 0.5683, 0.9125, 0.5588, 0.7905, 0.5734, 0.7925, 0.5588, 0.7905, 0.5683, 0.9125, 0.5767, 0.9135, 0.8207, 0.7647, 0.8207, 0.6723, 0.8107, 0.6741, 0.813, 0.7594, 0.7966, 0.7629, 0.8076, 0.786, 0.8107, 0.7769, 0.8046, 0.7561, 0.7727, 0.8152, 0.7727, 0.8036, 0.7665, 0.8038, 0.7682, 0.813, 0.2299, 0.7856, 0.2293, 0.7891, 0.2358, 0.7901, 0.2362, 0.7865, 0.2286, 0.7974, 0.2267, 0.8044, 0.2362, 0.812, 0.2343, 0.7995, 0.2869, 0.7776, 0.2871, 0.7939, 0.2929, 0.784, 0.2929, 0.7747, 0.5416, 0.9485, 0.5416, 0.9619, 0.5452, 0.9607, 0.5455, 0.9484, 0.5364, 0.9332, 0.5372, 0.9496, 0.5416, 0.9485, 0.5417, 0.9257, 0.2293, 0.7891, 0.2286, 0.7974, 0.2343, 0.7995, 0.2358, 0.7901, 0.2884, 0.7639, 0.2869, 0.7776, 0.2929, 0.7747, 0.2917, 0.7645, 0.5417, 0.9257, 0.5416, 0.9485, 0.5455, 0.9484, 0.5485, 0.9337, 0.6507, 0.8076, 0.6507, 0.7889, 0.6452, 0.7875, 0.6423, 0.7981, 0.9327, 0.4852, 0.9128, 0.4799, 0.9205, 0.4968, 0.9338, 0.4965, 0.7966, 0.7629, 0.7896, 0.7554, 0.7918, 0.7745, 0.8076, 0.786, 0.5574, 0.9127, 0.5417, 0.9257, 0.5485, 0.9337, 0.5587, 0.9257, 0.9338, 0.4965, 0.9408, 0.4979, 0.9427, 0.487, 0.9327, 0.4852, 0.9427, 0.487, 0.9459, 0.4687, 0.9314, 0.469, 0.9327, 0.4852, 0.2162, 0.7992, 0.2063, 0.801, 0.2084, 0.8096, 0.2169, 0.8152, 0.2162, 0.7992, 0.2169, 0.7856, 0.2102, 0.786, 0.2063, 0.801, 0.5587, 0.9257, 0.5771, 0.9261, 0.5683, 0.9125, 0.5574, 0.9127, 0.5587, 0.9257, 0.5609, 0.9429, 0.579, 0.9438, 0.5771, 0.9261, 0.5609, 0.9429, 0.5587, 0.9257, 0.5485, 0.9337, 0.5441, 0.9419, 0.5609, 0.9429, 0.5611, 0.9599, 0.58, 0.9601, 0.579, 0.9438, 0.9459, 0.4687, 0.9461, 0.4534, 0.9285, 0.4532, 0.9314, 0.469, 0.9092, 0.4547, 0.9285, 0.4532, 0.9263, 0.4337, 0.9102, 0.4341, 0.6853, 0.7287, 0.6819, 0.7174, 0.6763, 0.7192, 0.6786, 0.73, 0.2063, 0.8176, 0.2063, 0.8049, 0.2003, 0.8024, 0.1963, 0.8139, 0.5441, 0.9419, 0.544, 0.9575, 0.5611, 0.9599, 0.5609, 0.9429, 0.6819, 0.7174, 0.6819, 0.7014, 0.6775, 0.7029, 0.6763, 0.7192, 0.9314, 0.469, 0.9285, 0.4532, 0.9092, 0.4547, 0.9105, 0.4689, 0.544, 0.9575, 0.5467, 0.9813, 0.5597, 0.9774, 0.5611, 0.9599, 0.2063, 0.8049, 0.2057, 0.7884, 0.1996, 0.7856, 0.2003, 0.8024, 0.5611, 0.9599, 0.5597, 0.9774, 0.579, 0.9816, 0.58, 0.9601, 0.5597, 0.9774, 0.5592, 1.0, 0.572, 0.9973, 0.579, 0.9816, 0.6819, 0.7014, 0.6829, 0.685, 0.6796, 0.6832, 0.6775, 0.7029, 0.9327, 0.4852, 0.9314, 0.469, 0.9105, 0.4689, 0.9128, 0.4799, 0.5467, 0.9813, 0.5485, 0.9974, 0.5592, 1.0, 0.5597, 0.9774, 0.7905, 0.8149, 0.79, 0.798, 0.7867, 0.7976, 0.7847, 0.8099, 0.9285, 0.4532, 0.9461, 0.4534, 0.9453, 0.4321, 0.9263, 0.4337, 0.9263, 0.4337, 0.9453, 0.4321, 0.9376, 0.4131, 0.9253, 0.4083, 0.9102, 0.4341, 0.9263, 0.4337, 0.9253, 0.4083, 0.9147, 0.414, 0.6802, 0.6708, 0.6796, 0.6832, 0.6829, 0.685, 0.6853, 0.6741, 0.7867, 0.7976, 0.79, 0.798, 0.7905, 0.786, 0.785, 0.7876, 0.8207, 0.6723, 0.8207, 0.6723, 0.8107, 0.6741, 0.8107, 0.6741, 0.7847, 0.6805, 0.8107, 0.6723, 0.5588, 0.7905, 0.5734, 0.7925, 0.8207, 0.6723, 0.9262, 0.616, 0.9074, 0.6017, 0.9074, 0.6017, 0.9262, 0.616, 0.9262, 0.616, 0.8107, 0.6723, 0.8107, 0.6723, 0.7847, 0.6805, 0.7847, 0.6805, 0.5588, 0.7905, 0.5588, 0.7905, 0.5478, 0.7948, 0.5478, 0.7948, 0.9262, 0.616, 0.9262, 0.616, 0.9395, 0.6178, 0.9395, 0.6178, 0.5734, 0.7925, 0.5734, 0.7925, 0.5588, 0.7905, 0.5588, 0.7905])
me_human_low_proxy741_014.materials.append(mat_texturedman)
me_human_low_proxy741_014.use_remesh_preserve_volume = False
me_human_low_proxy741_014.use_remesh_preserve_attributes = False
me_human_low_proxy741_014.use_mirror_vertex_groups = False
me_human_low_proxy741_014.update()
me_human_low_proxy741_015 = bpy.data.meshes.new('human_low-proxy741.015')
me_human_low_proxy741_015.from_pydata([(-0.05631, -0.06602, -0.227), (-0.01589, -0.0759, -0.2094), (-0.07722, -0.01949, -0.2294), (-0.07604, 0.03615, -0.1933), (-0.006523, 0.06358, -0.195), (-0.04801, 0.05948, -0.1957), (0.03746, -0.02437, -0.203), (0.02111, -0.09183, -0.006757), (-0.04914, -0.09026, 0.001322), (-0.09605, -0.03293, 0.005343), (-0.07846, 0.04973, 0.003584), (-0.02373, 0.09072, -0.001279), (0.07636, -0.03415, -0.0178), (0.04436, 0.07282, -0.00566), (-0.05289, -0.04848, -0.3044), (-0.02469, -0.04625, -0.3033), (-0.0849, -0.01485, -0.3042), (-0.09214, 0.04398, -0.2991), (-0.02352, 0.07878, -0.2947), (-0.06439, 0.07878, -0.3012), (0.01119, -0.02025, -0.3005), (0.04474, 0.01739, -0.2058), (0.08577, 0.01027, -0.01497), (0.02261, 0.03183, -0.2979), (0.01585, -0.04428, 0.06177), (-0.01594, -0.04357, 0.06543), (-0.03718, -0.01762, 0.06725), (-0.02921, 0.0198, 0.06645), (-0.004445, 0.03835, 0.06425), (0.02638, 0.03025, 0.06227), (0.04512, 0.001933, 0.05806), (0.04086, -0.01817, 0.05677), (-0.03406, 0.04257, -0.3453), (-0.05446, 0.04257, -0.3485), (-0.04872, -0.02096, -0.3501), (-0.03465, -0.01985, -0.3496), (-0.01673, -0.00687, -0.3482), (-0.0647, -0.004172, -0.3501), (-0.06832, 0.02519, -0.3475), (-0.01103, 0.01913, -0.3469)], [], [(8, 0, 1, 7), (9, 2, 0, 8), (11, 5, 3, 10), (9, 10, 3, 2), (22, 21, 4, 13), (11, 13, 4, 5), (1, 6, 12, 7), (4, 18, 19, 5), (0, 14, 15, 1), (1, 15, 20, 6), (2, 16, 14, 0), (3, 17, 16, 2), (21, 23, 18, 4), (5, 19, 17, 3), (12, 6, 21, 22), (6, 20, 23, 21), (10, 27, 28, 11), (24, 31, 30, 29, 28, 27, 26, 25), (11, 28, 29, 13), (22, 30, 31, 12), (9, 26, 27, 10), (12, 31, 24, 7), (8, 25, 26, 9), (13, 29, 30, 22), (7, 24, 25, 8), (20, 36, 39, 23), (32, 39, 36, 35, 34, 37, 38, 33), (23, 39, 32, 18), (18, 32, 33, 19), (17, 38, 37, 16), (16, 37, 34, 14), (15, 35, 36, 20), (14, 34, 35, 15), (19, 33, 38, 17)])
me_human_low_proxy741_015.polygons.foreach_set('use_smooth', [True] * 34)
_uv = me_human_low_proxy741_015.uv_layers.new(name='human_low-proxy741-UV')
_uv.uv.foreach_set('vector', [0.4357, 0.3495, 0.4602, 0.2466, 0.445, 0.2525, 0.4148, 0.3425, 0.4654, 0.3556, 0.4787, 0.2474, 0.4602, 0.2466, 0.4357, 0.3495, 0.7251, 0.3096, 0.744, 0.4003, 0.7576, 0.3989, 0.7526, 0.3075, 0.7835, 0.3062, 0.7526, 0.3075, 0.7576, 0.3989, 0.7749, 0.4151, 0.2342, 0.3449, 0.2483, 0.4344, 0.2764, 0.4306, 0.2645, 0.3398, 0.2898, 0.3407, 0.2645, 0.3398, 0.2764, 0.4306, 0.2866, 0.4334, 1.0, 0.6527, 0.9693, 0.6571, 0.9633, 0.7445, 0.9967, 0.748, 0.732, 0.3996, 0.7326, 0.4465, 0.7429, 0.4497, 0.744, 0.4003, 0.4602, 0.2466, 0.4698, 0.2114, 0.463, 0.211, 0.445, 0.2525, 1.0, 0.6527, 0.9919, 0.6083, 0.9744, 0.6106, 0.9693, 0.6571, 0.4787, 0.2474, 0.488, 0.2136, 0.4698, 0.2114, 0.4602, 0.2466, 0.4912, 0.2655, 0.506, 0.2178, 0.488, 0.2136, 0.4787, 0.2474, 0.2483, 0.4344, 0.2592, 0.4776, 0.2857, 0.477, 0.2764, 0.4306, 0.744, 0.4003, 0.7429, 0.4497, 0.7601, 0.4485, 0.7576, 0.3989, 0.9633, 0.7445, 0.9693, 0.6571, 0.9559, 0.6552, 0.9483, 0.7454, 0.9693, 0.6571, 0.9744, 0.6106, 0.9568, 0.6109, 0.9559, 0.6552, 0.7526, 0.3075, 0.7526, 0.3075, 0.7251, 0.3096, 0.7251, 0.3096, 0.9967, 0.748, 0.9633, 0.7445, 0.9483, 0.7454, 0.2645, 0.3398, 0.2898, 0.3407, 0.7526, 0.3075, 0.7835, 0.3062, 0.4357, 0.3495, 0.2898, 0.3407, 0.2898, 0.3407, 0.2645, 0.3398, 0.2645, 0.3398, 0.9483, 0.7454, 0.9483, 0.7454, 0.9633, 0.7445, 0.9633, 0.7445, 0.7835, 0.3062, 0.7835, 0.3062, 0.7526, 0.3075, 0.7526, 0.3075, 0.9633, 0.7445, 0.9633, 0.7445, 0.9967, 0.748, 0.9967, 0.748, 0.4357, 0.3495, 0.4357, 0.3495, 0.4654, 0.3556, 0.4654, 0.3556, 0.2645, 0.3398, 0.2645, 0.3398, 0.2342, 0.3449, 0.2342, 0.3449, 0.4148, 0.3425, 0.4148, 0.3425, 0.4357, 0.3495, 0.4357, 0.3495, 0.9744, 0.6106, 0.9744, 0.6106, 0.9568, 0.6109, 0.9568, 0.6109, 0.2857, 0.477, 0.2592, 0.4776, 0.9744, 0.6106, 0.9919, 0.6083, 0.4698, 0.2114, 0.488, 0.2136, 0.506, 0.2178, 0.7429, 0.4497, 0.2592, 0.4776, 0.2592, 0.4776, 0.2857, 0.477, 0.2857, 0.477, 0.7326, 0.4465, 0.7326, 0.4465, 0.7429, 0.4497, 0.7429, 0.4497, 0.506, 0.2178, 0.506, 0.2178, 0.488, 0.2136, 0.488, 0.2136, 0.488, 0.2136, 0.488, 0.2136, 0.4698, 0.2114, 0.4698, 0.2114, 0.9919, 0.6083, 0.9919, 0.6083, 0.9744, 0.6106, 0.9744, 0.6106, 0.4698, 0.2114, 0.4698, 0.2114, 0.463, 0.211, 0.463, 0.211, 0.7429, 0.4497, 0.7429, 0.4497, 0.7601, 0.4485, 0.7601, 0.4485])
me_human_low_proxy741_015.materials.append(mat_texturedman)
me_human_low_proxy741_015.use_remesh_preserve_volume = False
me_human_low_proxy741_015.use_remesh_preserve_attributes = False
me_human_low_proxy741_015.use_mirror_vertex_groups = False
me_human_low_proxy741_015.update()
me_human_low_proxy741_016 = bpy.data.meshes.new('human_low-proxy741.016')
me_human_low_proxy741_016.from_pydata([(-0.01487, -0.05762, -0.002628), (0.01333, -0.05539, -0.001493), (-0.04688, -0.02398, -0.002436), (-0.05412, 0.03484, 0.002666), (0.0145, 0.06965, 0.007069), (-0.02637, 0.06965, 0.0006126), (0.04921, -0.02939, 0.001315), (-0.02665, -0.04333, -0.1248), (0.01803, -0.0358, -0.1361), (-0.05848, -0.01844, -0.1122), (-0.07081, 0.03748, -0.1093), (0.003568, 0.0837, -0.1309), (-0.04045, 0.07675, -0.1241), (0.05276, -0.009492, -0.1288), (-0.0205, -0.05271, -0.3929), (0.005807, -0.04686, -0.3867), (-0.04684, -0.02146, -0.398), (-0.05081, 0.01763, -0.3999), (0.004446, 0.04899, -0.396), (-0.01936, 0.05334, -0.3949), (0.01787, -0.02132, -0.3875), (-0.02381, -0.06646, -0.4054), (0.01441, -0.06347, -0.4089), (-0.05597, -0.02401, -0.4333), (-0.0238, -0.0892, -0.4201), (0.02775, -0.06572, -0.4301), (-0.05868, -0.04211, -0.4517), (-0.01663, -0.1197, -0.4356), (0.03446, -0.1212, -0.4451), (-0.06684, -0.08059, -0.4644), (-0.01187, -0.1922, -0.4587), (0.02774, -0.1884, -0.4589), (-0.06294, -0.15, -0.4634), (-0.04813, 0.01616, -0.4463), (0.0125, 0.05644, -0.4331), (-0.02148, 0.06514, -0.4373), (0.02643, -0.01429, -0.4319), (-0.04597, 0.02144, -0.467), (0.0147, 0.05505, -0.4704), (-0.01703, 0.0663, -0.4692), (0.02431, -0.01043, -0.458), (0.02848, -0.06208, -0.4553), (-0.04724, -0.02261, -0.4795), (0.03861, -0.118, -0.4805), (-0.05494, -0.0767, -0.4885), (-0.00972, -0.1933, -0.4878), (0.026, -0.1865, -0.4895), (-0.05958, -0.1512, -0.4902), (-0.0369, 0.01049, -0.4835), (0.008594, 0.03785, -0.4892), (-0.01265, 0.05353, -0.4856), (0.01913, -0.01666, -0.4802), (0.06063, 0.0227, 0.003949), (0.05974, 0.03275, -0.1245), (0.02061, 0.01077, -0.394), (0.02374, 0.02007, -0.4379), (0.02511, 0.02, -0.4715), (0.01253, 0.009408, -0.4895), (-0.001772, -0.03601, 0.04249), (0.01101, -0.035, 0.04301), (-0.01627, -0.02077, 0.04258), (-0.01956, 0.005885, 0.04489), (0.01154, 0.02166, 0.04689), (-0.006981, 0.02166, 0.04396), (0.02727, -0.02322, 0.04428), (0.03244, 0.0003823, 0.04547)], [], [(3, 10, 9, 2), (2, 9, 7, 0), (5, 12, 10, 3), (52, 53, 11, 4), (4, 11, 12, 5), (1, 8, 13, 6), (0, 7, 8, 1), (9, 16, 14, 7), (12, 19, 17, 10), (53, 54, 18, 11), (11, 18, 19, 12), (8, 15, 20, 13), (7, 14, 15, 8), (10, 17, 16, 9), (14, 21, 22, 15), (16, 23, 21, 14), (21, 24, 25, 22), (23, 26, 24, 21), (24, 27, 28, 25), (26, 29, 27, 24), (27, 30, 31, 28), (29, 32, 30, 27), (18, 34, 35, 19), (54, 55, 34, 18), (19, 35, 33, 17), (16, 17, 33, 23), (22, 36, 20, 15), (35, 39, 37, 33), (55, 56, 38, 34), (34, 38, 39, 35), (26, 23, 33, 37), (22, 25, 40, 36), (38, 49, 50, 39), (31, 46, 43, 28), (37, 48, 42, 26), (39, 50, 48, 37), (28, 43, 41, 25), (25, 41, 51, 40), (56, 57, 49, 38), (29, 44, 47, 32), (26, 42, 44, 29), (32, 47, 45, 30), (30, 45, 46, 31), (45, 47, 43, 46), (41, 43, 47, 44), (44, 42, 51, 41), (6, 13, 53, 52), (13, 20, 54, 53), (20, 36, 55, 54), (36, 40, 56, 55), (40, 51, 57, 56), (57, 51, 42, 48), (50, 49, 57, 48), (3, 61, 63, 5), (52, 65, 64, 6), (2, 60, 61, 3), (6, 64, 59, 1), (5, 63, 62, 4), (4, 62, 65, 52), (0, 58, 60, 2), (1, 59, 58, 0)])
me_human_low_proxy741_016.polygons.foreach_set('use_smooth', [True] * 61)
_uv = me_human_low_proxy741_016.uv_layers.new(name='human_low-proxy741-UV')
_uv.uv.foreach_set('vector', [0.506, 0.2178, 0.5195, 0.1679, 0.5008, 0.1642, 0.488, 0.2136, 0.488, 0.2136, 0.5008, 0.1642, 0.4862, 0.1563, 0.4698, 0.2114, 0.7429, 0.4497, 0.7455, 0.507, 0.7648, 0.5, 0.7601, 0.4485, 0.2592, 0.4776, 0.2619, 0.5362, 0.2928, 0.5398, 0.2857, 0.477, 0.7326, 0.4465, 0.7321, 0.5102, 0.7455, 0.507, 0.7429, 0.4497, 0.9919, 0.6083, 0.982, 0.5455, 0.9649, 0.55, 0.9744, 0.6106, 0.9998, 0.6065, 0.9969, 0.5489, 0.982, 0.5455, 0.9919, 0.6083, 0.5008, 0.1642, 0.5143, 0.03185, 0.4986, 0.031, 0.4862, 0.1563, 0.7455, 0.507, 0.7491, 0.6326, 0.7676, 0.6345, 0.7648, 0.5, 0.2619, 0.5362, 0.2663, 0.6632, 0.2809, 0.6635, 0.2928, 0.5398, 0.7321, 0.5102, 0.7456, 0.6333, 0.7491, 0.6326, 0.7455, 0.507, 0.982, 0.5455, 0.9854, 0.4285, 0.9756, 0.4288, 0.9649, 0.55, 0.9969, 0.5489, 0.9928, 0.4244, 0.9854, 0.4285, 0.982, 0.5455, 0.5195, 0.1679, 0.5259, 0.03283, 0.5143, 0.03185, 0.5008, 0.1642, 0.7755, 0.8013, 0.7812, 0.8023, 0.7812, 0.7884, 0.7743, 0.7932, 0.5143, 0.03185, 0.5181, 0.01575, 0.496, 0.02395, 0.4986, 0.031, 0.635, 0.8013, 0.6423, 0.8085, 0.6423, 0.7875, 0.6341, 0.7907, 0.5181, 0.01575, 0.5145, 0.007022, 0.49, 0.01567, 0.496, 0.02395, 0.3811, 0.7826, 0.384, 0.7963, 0.4038, 0.7983, 0.4007, 0.7738, 0.5145, 0.007022, 0.5067, 0.0, 0.4795, 0.006656, 0.49, 0.01567, 0.384, 0.7963, 0.3859, 0.8264, 0.4006, 0.8264, 0.4038, 0.7983, 0.3667, 0.7761, 0.3664, 0.8068, 0.3859, 0.8264, 0.384, 0.7963, 0.2809, 0.6635, 0.2809, 0.68, 0.2914, 0.6827, 0.2873, 0.6634, 0.2663, 0.6632, 0.268, 0.683, 0.2809, 0.68, 0.2809, 0.6635, 0.7491, 0.6326, 0.7462, 0.6526, 0.7678, 0.6561, 0.7676, 0.6345, 0.778, 0.6338, 0.7676, 0.6345, 0.7678, 0.6561, 0.7824, 0.6504, 0.988, 0.418, 0.9705, 0.4083, 0.9756, 0.4288, 0.9854, 0.4285, 0.7462, 0.6526, 0.7448, 0.6658, 0.7657, 0.6647, 0.7678, 0.6561, 0.268, 0.683, 0.2674, 0.6971, 0.2797, 0.6955, 0.2809, 0.68, 0.2809, 0.68, 0.2797, 0.6955, 0.2904, 0.6955, 0.2914, 0.6827, 0.7896, 0.6585, 0.7824, 0.6504, 0.7678, 0.6561, 0.7657, 0.6647, 0.2461, 0.6752, 0.2407, 0.6842, 0.2586, 0.693, 0.257, 0.6818, 0.2797, 0.6955, 0.2765, 0.7028, 0.2862, 0.7015, 0.2904, 0.6955, 0.5139, 0.7869, 0.5042, 0.7853, 0.5031, 0.8095, 0.5145, 0.8095, 0.7657, 0.6647, 0.7669, 0.6703, 0.7809, 0.6681, 0.7896, 0.6585, 0.7448, 0.6658, 0.7472, 0.6716, 0.7669, 0.6703, 0.7657, 0.6647, 0.2209, 0.6938, 0.2198, 0.7053, 0.2408, 0.6922, 0.2407, 0.6842, 0.2407, 0.6842, 0.2408, 0.6922, 0.2577, 0.7011, 0.2586, 0.693, 0.2674, 0.6971, 0.2673, 0.7039, 0.2765, 0.7028, 0.2797, 0.6955, 0.805, 0.6644, 0.8018, 0.6717, 0.8269, 0.6723, 0.8266, 0.664, 0.7896, 0.6585, 0.7809, 0.6681, 0.8018, 0.6717, 0.805, 0.6644, 0.6851, 0.73, 0.677, 0.7307, 0.6763, 0.7586, 0.6851, 0.7581, 0.5145, 0.7751, 0.5059, 0.7738, 0.5042, 0.7853, 0.5139, 0.7869, 0.2653, 0.815, 0.2869, 0.7984, 0.2488, 0.7821, 0.252, 0.8119, 0.2555, 0.7561, 0.2488, 0.7821, 0.2869, 0.7984, 0.2869, 0.7653, 0.2869, 0.7653, 0.2847, 0.7395, 0.2594, 0.7349, 0.2555, 0.7561, 0.9744, 0.6106, 0.9649, 0.55, 0.9515, 0.5514, 0.9568, 0.6109, 0.9649, 0.55, 0.9756, 0.4288, 0.9658, 0.4254, 0.9515, 0.5514, 0.2585, 0.6617, 0.257, 0.6818, 0.268, 0.683, 0.2663, 0.6632, 0.257, 0.6818, 0.2586, 0.693, 0.2674, 0.6971, 0.268, 0.683, 0.2949, 0.7939, 0.2873, 0.796, 0.2869, 0.8041, 0.2949, 0.8058, 0.2621, 0.7233, 0.2594, 0.7349, 0.2847, 0.7395, 0.2808, 0.7241, 0.2721, 0.7053, 0.2642, 0.7113, 0.2621, 0.7233, 0.2808, 0.7241, 0.7601, 0.4485, 0.7601, 0.4485, 0.7429, 0.4497, 0.7429, 0.4497, 0.9568, 0.6109, 0.9568, 0.6109, 0.9744, 0.6106, 0.9744, 0.6106, 0.488, 0.2136, 0.488, 0.2136, 0.506, 0.2178, 0.506, 0.2178, 0.9744, 0.6106, 0.9744, 0.6106, 0.9919, 0.6083, 0.9919, 0.6083, 0.7429, 0.4497, 0.7429, 0.4497, 0.7326, 0.4465, 0.7326, 0.4465, 0.2857, 0.477, 0.2857, 0.477, 0.2592, 0.4776, 0.2592, 0.4776, 0.4698, 0.2114, 0.4698, 0.2114, 0.488, 0.2136, 0.488, 0.2136, 0.9919, 0.6083, 0.9919, 0.6083, 0.9998, 0.6065, 0.9998, 0.6065])
me_human_low_proxy741_016.materials.append(mat_texturedman)
me_human_low_proxy741_016.use_remesh_preserve_volume = False
me_human_low_proxy741_016.use_remesh_preserve_attributes = False
me_human_low_proxy741_016.use_mirror_vertex_groups = False
me_human_low_proxy741_016.update()

# ---- objects
ob_chest = bpy.data.objects.new('Chest', me_human_low_proxy741)
ob_human_low_highpolyeyes = bpy.data.objects.new('human_low-highpolyeyes', me_human_low_highpolyeyes)
ob_upperleftarm = bpy.data.objects.new('UpperLeftArm', me_human_low_proxy741_001)
ob_lowerleftarm = bpy.data.objects.new('LowerLeftArm', me_human_low_proxy741_002)
ob_upperleftleg = bpy.data.objects.new('UpperLeftLeg', me_human_low_proxy741_004)
ob_lowerleftleg = bpy.data.objects.new('LowerLeftLeg', me_human_low_proxy741_005)
ob_head = bpy.data.objects.new('Head', me_human_low_proxy741_006)
ob_hips = bpy.data.objects.new('Hips', me_human_low_proxy741_011)
ob_stomach = bpy.data.objects.new('Stomach', me_human_low_proxy741_012)
ob_upperrightarm = bpy.data.objects.new('UpperRightArm', me_human_low_proxy741_013)
ob_lowerrightarm = bpy.data.objects.new('LowerRightArm', me_human_low_proxy741_014)
ob_upperrightleg = bpy.data.objects.new('UpperRightLeg', me_human_low_proxy741_015)
ob_lowerrightleg = bpy.data.objects.new('LowerRightLeg', me_human_low_proxy741_016)
ob_empty = bpy.data.objects.new('Empty', None)

# ---- transforms, parenting, visibility, modifiers, constraints
ob_chest.parent = ob_empty
ob_chest.location = (4.371e-09, 0.1, -0.8549)
ob_chest.rotation_euler = (0.08727, -4.335e-09, 1.49e-08)
ob_chest.lineart.crease_threshold = 0.0
_m = ob_chest.modifiers.new('Mirror', 'MIRROR')
_m.use_clip = True
_m.use_mirror_merge = False
ob_human_low_highpolyeyes.location = (0.0, 2.0, 0.0)
ob_human_low_highpolyeyes.lineart.crease_threshold = 0.0
ob_upperleftarm.parent = ob_chest
ob_upperleftarm.location = (0.1805, 0.04604, 1.393)
ob_upperleftarm.rotation_euler = (-0.1745, 7.185e-09, -2.458e-08)
ob_upperleftarm.lineart.crease_threshold = 0.0
ob_lowerleftarm.parent = ob_upperleftarm
ob_lowerleftarm.matrix_parent_inverse = Matrix(((1.0, -0.0, 0.0, -0.1805), (-0.0, 1.0, -0.0, -0.04604), (0.0, -0.0, 1.0, -1.393), (-0.0, 0.0, -0.0, 1.0)))
ob_lowerleftarm.location = (0.2048, 0.05198, 1.128)
ob_lowerleftarm.rotation_euler = (-1.143, 0.03684, -0.4349)
ob_lowerleftarm.lineart.crease_threshold = 0.0
ob_upperleftleg.parent = ob_hips
ob_upperleftleg.matrix_parent_inverse = Matrix(((1.0, -0.0, 0.0, 1.799e-05), (-0.0, 1.0, -0.0, -0.05956), (0.0, 0.0, 1.0, -0.9055), (-0.0, 0.0, -0.0, 1.0)))
ob_upperleftleg.location = (0.09226, -0.0262, 0.6732)
ob_upperleftleg.rotation_euler = (-1.134, -3.632e-08, -1.476e-07)
ob_upperleftleg.lineart.crease_threshold = 0.0
ob_lowerleftleg.parent = ob_upperleftleg
ob_lowerleftleg.matrix_parent_inverse = Matrix(((1.0, -0.0, 0.0, -0.09226), (-0.0, 1.0, -0.0, -0.04172), (0.0, -0.0, 1.0, -0.7832), (-0.0, 0.0, -0.0, 1.0)))
ob_lowerleftleg.location = (0.1303, 0.05086, 0.4813)
ob_lowerleftleg.rotation_euler = (1.309, -1.434e-07, 9.389e-08)
ob_lowerleftleg.lineart.crease_threshold = 0.0
ob_head.parent = ob_chest
ob_head.location = (0.0, 0.0797, 1.493)
ob_head.rotation_euler = (-0.0976, 9.552e-09, 2.71e-10)
ob_head.lineart.crease_threshold = 0.0
_m = ob_head.modifiers.new('Mirror', 'MIRROR')
_m.use_clip = True
ob_hips.parent = ob_stomach
ob_hips.matrix_parent_inverse = Matrix(((1.0, -0.0, 0.0, 3.574e-06), (-0.0, 1.0, -0.0, -0.04198), (0.0, 0.0, 1.0, -1.252), (-0.0, 0.0, -0.0, 1.0)))
ob_hips.location = (-1.799e-05, 0.1288, 1.012)
ob_hips.rotation_euler = (-0.6109, 2.642e-09, -8.574e-08)
ob_hips.lineart.crease_threshold = 0.0
_m = ob_hips.modifiers.new('Mirror', 'MIRROR')
_m.use_clip = True
_m.use_mirror_merge = False
ob_stomach.parent = ob_chest
ob_stomach.location = (-3.574e-06, 0.04198, 1.252)
ob_stomach.lineart.crease_threshold = 0.0
_m = ob_stomach.modifiers.new('Mirror', 'MIRROR')
_m.use_clip = True
_m.use_mirror_merge = False
ob_upperrightarm.parent = ob_chest
ob_upperrightarm.location = (-0.1805, 0.04604, 1.393)
ob_upperrightarm.rotation_euler = (-0.1745, 5.549e-09, -2.4e-08)
ob_upperrightarm.lineart.crease_threshold = 0.0
ob_lowerrightarm.parent = ob_upperrightarm
ob_lowerrightarm.matrix_parent_inverse = Matrix(((1.0, -0.0, 0.0, 0.1805), (-0.0, 1.0, -0.0, -0.04604), (0.0, 0.0, 1.0, -1.393), (-0.0, 0.0, -0.0, 1.0)))
ob_lowerrightarm.location = (-0.2048, 0.05198, 1.128)
ob_lowerrightarm.rotation_euler = (-1.126, 0.03684, 0.4349)
ob_lowerrightarm.lineart.crease_threshold = 0.0
ob_upperrightleg.parent = ob_hips
ob_upperrightleg.matrix_parent_inverse = Matrix(((1.0, -0.0, 0.0, 1.799e-05), (-0.0, 1.0, -0.0, -0.05956), (0.0, 0.0, 1.0, -0.9055), (-0.0, 0.0, -0.0, 1.0)))
ob_upperrightleg.location = (-0.09226, -0.0262, 0.6732)
ob_upperrightleg.rotation_euler = (-1.134, -3.49e-08, -1.5e-07)
ob_upperrightleg.lineart.crease_threshold = 0.0
ob_lowerrightleg.parent = ob_upperrightleg
ob_lowerrightleg.matrix_parent_inverse = Matrix(((1.0, -0.0, 0.0, 0.09226), (-0.0, 1.0, -0.0, -0.04172), (0.0, 0.0, 1.0, -0.7832), (-0.0, 0.0, -0.0, 1.0)))
ob_lowerrightleg.location = (-0.1303, 0.05086, 0.4813)
ob_lowerrightleg.rotation_euler = (1.309, -1.446e-07, 9.712e-08)
ob_lowerrightleg.lineart.crease_threshold = 0.0
ob_empty.location = (0.0, 0.0, 0.0)
ob_empty.rotation_euler = (0.0, -0.0, 1.571)
ob_empty.lineart.crease_threshold = 0.0

# ---- collection membership
col_collection.objects.link(ob_chest)
col_collection.objects.link(ob_human_low_highpolyeyes)
col_collection.objects.link(ob_upperleftarm)
col_collection.objects.link(ob_lowerleftarm)
col_collection.objects.link(ob_upperleftleg)
col_collection.objects.link(ob_lowerleftleg)
col_collection.objects.link(ob_head)
col_collection.objects.link(ob_hips)
col_collection.objects.link(ob_stomach)
col_collection.objects.link(ob_upperrightarm)
col_collection.objects.link(ob_lowerrightarm)
col_collection.objects.link(ob_upperrightleg)
col_collection.objects.link(ob_lowerrightleg)
col_collection.objects.link(ob_empty)

# ---- scene / render settings (as saved in the file)
scene.frame_start = 0; scene.frame_end = 50; scene.frame_set(47)
scene.render.engine = 'CYCLES'
scene.cycles.use_denoising = False
scene.cycles.samples = 128
scene.cycles.sampling_pattern = 'TABULATED_SOBOL'
scene.cycles.use_adaptive_sampling = False
scene.cycles.use_light_tree = False
scene.cycles.bake_type = 'DIFFUSE'
scene.view_settings.view_transform = 'Filmic'
bpy.context.view_layer.update()

# ---- added for rendering (the .blend has no active camera and no usable light): camera, sun
cam_auto = bpy.data.cameras.new('AutoCamera')
cam_auto.lens = 50.0
cam_auto.sensor_width = 36.0
cam_auto.clip_end = 1000.0
ob_auto_camera = bpy.data.objects.new('AutoCamera', cam_auto)
scene.collection.objects.link(ob_auto_camera)
ob_auto_camera.location = (2.8445, -2.25028, 2.28316)
ob_auto_camera.rotation_euler = (1.09748, -7.21219e-08, 0.694738)
scene.camera = ob_auto_camera
light_auto_sun = bpy.data.lights.new('AutoSun', 'SUN')
light_auto_sun.energy = 3.0
light_auto_sun.angle = 0.0523599
ob_auto_sun = bpy.data.objects.new('AutoSun', light_auto_sun)
scene.collection.objects.link(ob_auto_sun)
ob_auto_sun.rotation_euler = (0.872665, 0.174533, 0.523599)
bpy.context.view_layer.update()
